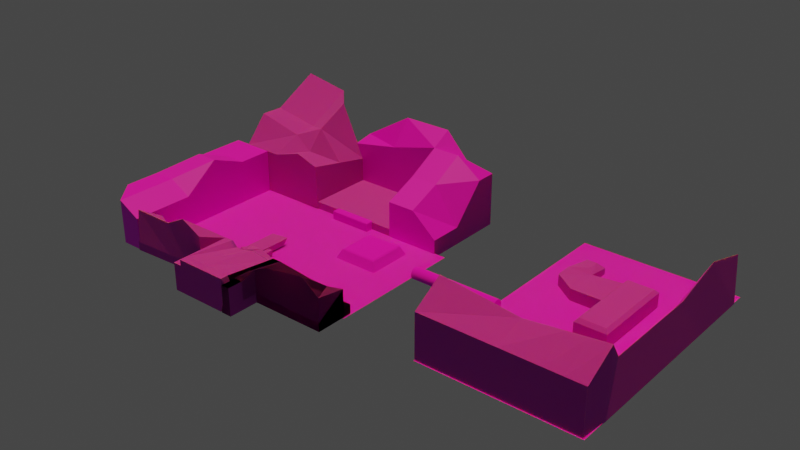# Source: Environment.blend  (saved by Blender 3.0.42; exported with 4.5.12 LTS)
import bpy
from mathutils import Matrix  # noqa: F401  (used for matrix-valued properties, if any)

bpy.ops.wm.read_factory_settings(use_empty=True)
scene = bpy.context.scene
scene.name = 'Scene'

# ---- collections
col_collection = bpy.data.collections.new('Collection'); scene.collection.children.link(col_collection)

# ---- images (referenced by path relative to the original .blend; pixels are not part of the script)
import os
ASSET_DIR = os.environ.get("B2B_ASSET_DIR", "")  # directory of the original .blend (textures are referenced by path, not embedded)
HERE = os.path.dirname(os.path.abspath(__file__))  # packed textures are extracted next to this script under _unpacked/

def load_image(name, relpath, width, height, colorspace="sRGB"):
    """Load a texture the original file referenced (path relative to the .blend, or extracted next to this script)."""
    p = next((c for c in (os.path.join(HERE, relpath), os.path.join(ASSET_DIR, relpath)) if relpath and os.path.exists(c)), "")
    if p:
        img = bpy.data.images.load(p, check_existing=True)
        img.name = name
    else:  # same state as the original file: an image datablock whose file is absent (Cycles renders it pink)
        img = bpy.data.images.new(name, width, height)
        img.source = "FILE"
        img.filepath = "//" + (relpath or name)
    img.colorspace_settings.name = colorspace
    return img
img_forrest_ground_03_disp_4k_png = load_image('forrest_ground_03_disp_4k.png', 'textures/forrest_ground_03_disp_4k.png', 1024, 1024, 'sRGB')
img_brown_mud_leaves_01_diff_4k_jpg = load_image('brown_mud_leaves_01_diff_4k.jpg', 'textures/brown_mud_leaves_01_diff_4k.jpg', 1024, 1024, 'sRGB')
img_coast_sand_rocks_02_disp_4k_png = load_image('coast_sand_rocks_02_disp_4k.png', 'textures/coast_sand_rocks_02_disp_4k.png', 1024, 1024, 'sRGB')
img_worn_rock_natural_01_disp_4k_png = load_image('worn_rock_natural_01_disp_4k.png', 'textures/worn_rock_natural_01_disp_4k.png', 1024, 1024, 'sRGB')
img_palm_tree_bark_disp_4k_png = load_image('palm_tree_bark_disp_4k.png', 'textures/textures/palm_tree_bark_disp_4k.png', 1024, 1024, 'sRGB')
img_bark_brown_02_disp_4k_png = load_image('bark_brown_02_disp_4k.png', 'textures/bark_brown_02_disp_4k.png', 1024, 1024, 'sRGB')

# ---- materials (node trees are filled in below, after node groups)
mat_texture_floor = bpy.data.materials.new('texture floor')
mat_boulder_hidden = bpy.data.materials.new('boulder hidden')
mat_material_014 = bpy.data.materials.new('Material.014')
mat_material_012 = bpy.data.materials.new('Material.012')
mat_material_013 = bpy.data.materials.new('Material.013')
mat_material_013.diffuse_color = (0.287, 0.1585, 0.1221, 1.0)
mat_mountains = bpy.data.materials.new('mountains')
mat_material_010 = bpy.data.materials.new('Material.010')
mat_boulders = bpy.data.materials.new('boulders')
mat_boulders.diffuse_color = (0.287, 0.1585, 0.1221, 1.0)
mat_terrain = bpy.data.materials.new('terrain')
mat_material_009 = bpy.data.materials.new('Material.009')
mat_material_005 = bpy.data.materials.new('Material.005')
mat_terrain_1 = bpy.data.materials.new('Terrain')
mat_material_007 = bpy.data.materials.new('Material.007')
mat_material_006 = bpy.data.materials.new('Material.006')
mat_material_008 = bpy.data.materials.new('Material.008')
mat_boulder_terrain = bpy.data.materials.new('boulder terrain')
mat_stump = bpy.data.materials.new('stump')
mat_bark = bpy.data.materials.new('bark')

# ---- material node trees
mat_texture_floor.use_nodes = True; mat_texture_floor.node_tree.nodes.clear()
_N = mat_texture_floor.node_tree.nodes; _L = mat_texture_floor.node_tree.links
n0 = _N.new('ShaderNodeBsdfPrincipled'); n0.name = 'Principled BSDF'; n0.location = (10, 300)
n0.distribution = 'GGX'
n0.subsurface_method = 'RANDOM_WALK_SKIN'
n0.inputs[2].default_value = 1.0
n0.inputs[3].default_value = 1.45
n0.inputs[8].default_value = 1.0
n0.inputs[10].default_value = 0.06182
n0.inputs[11].default_value = 1.374
n0.inputs[13].default_value = 0.2865
n0.inputs[27].default_value = (0.0, 0.0, 0.0, 1.0)
n0.inputs[28].default_value = 1.0
n1 = _N.new('ShaderNodeOutputMaterial'); n1.name = 'Material Output'; n1.location = (300, 300)
n2 = _N.new('ShaderNodeTexImage'); n2.name = 'Image Texture'; n2.location = (-277, 345)
n2.image = img_forrest_ground_03_disp_4k_png
n3 = _N.new('ShaderNodeTexCoord'); n3.name = 'Texture Coordinate'; n3.location = (-742, 294)
n4 = _N.new('ShaderNodeMapping'); n4.name = 'Mapping'; n4.location = (-545, 296)
n4.width = 131
n5 = _N.new('ShaderNodeMix'); n5.name = 'Mix'; n5.location = (-160, 180)
n5.data_type = 'RGBA'
n5.inputs[0].default_value = 0.06182
n5.inputs[7].default_value = (0.1594, 0.23, 0.0371, 1.0)
_L.new(n0.outputs[0], n1.inputs[0])
_L.new(n3.outputs[2], n4.inputs[0])
_L.new(n4.outputs[0], n2.inputs[0])
_L.new(n2.outputs[0], n5.inputs[6])
_L.new(n5.outputs[2], n0.inputs[0])
n1.is_active_output = True
mat_boulder_hidden.use_nodes = True; mat_boulder_hidden.node_tree.nodes.clear()
_N = mat_boulder_hidden.node_tree.nodes; _L = mat_boulder_hidden.node_tree.links
n0 = _N.new('ShaderNodeOutputMaterial'); n0.name = 'Material Output'; n0.location = (300, 300)
n1 = _N.new('ShaderNodeBsdfPrincipled'); n1.name = 'Principled BSDF'; n1.location = (10, 300)
n1.distribution = 'GGX'
n1.subsurface_method = 'RANDOM_WALK_SKIN'
n1.inputs[2].default_value = 1.0
n1.inputs[3].default_value = 1.45
n1.inputs[8].default_value = 1.0
n1.inputs[10].default_value = 0.4834
n1.inputs[27].default_value = (0.0, 0.0, 0.0, 1.0)
n1.inputs[28].default_value = 1.0
n2 = _N.new('ShaderNodeTexCoord'); n2.name = 'Texture Coordinate'; n2.location = (-753, 267)
n3 = _N.new('ShaderNodeTexImage'); n3.name = 'Image Texture'; n3.location = (-340, 242)
n3.image = img_brown_mud_leaves_01_diff_4k_jpg
n3.interpolation = 'Smart'
n4 = _N.new('ShaderNodeMapping'); n4.name = 'Mapping'; n4.location = (-524, 312)
n4.width = 117
n4.inputs[2].default_value = (2.246, 0.0, 0.0)
n4.inputs[3].default_value = (2.2, 8.8, 1.0)
n5 = _N.new('ShaderNodeMix'); n5.name = 'Mix'; n5.location = (-160, 180)
n5.data_type = 'RGBA'
n5.inputs[0].default_value = 0.4834
n5.inputs[7].default_value = (0.1336, 0.06314, 0.03614, 1.0)
_L.new(n2.outputs[2], n4.inputs[0])
_L.new(n4.outputs[0], n3.inputs[0])
_L.new(n1.outputs[0], n0.inputs[0])
_L.new(n3.outputs[0], n5.inputs[6])
_L.new(n5.outputs[2], n1.inputs[0])
n0.is_active_output = True
mat_material_014.use_nodes = True; mat_material_014.node_tree.nodes.clear()
_N = mat_material_014.node_tree.nodes; _L = mat_material_014.node_tree.links
n0 = _N.new('ShaderNodeOutputMaterial'); n0.name = 'Material Output'; n0.location = (300, 300)
n1 = _N.new('ShaderNodeBsdfPrincipled'); n1.name = 'Principled BSDF'; n1.location = (10, 300)
n1.distribution = 'GGX'
n1.subsurface_method = 'RANDOM_WALK_SKIN'
n1.inputs[2].default_value = 1.0
n1.inputs[3].default_value = 1.45
n1.inputs[8].default_value = 1.0
n1.inputs[10].default_value = 0.4834
n1.inputs[27].default_value = (0.0, 0.0, 0.0, 1.0)
n1.inputs[28].default_value = 1.0
n2 = _N.new('ShaderNodeTexCoord'); n2.name = 'Texture Coordinate'; n2.location = (-753, 267)
n3 = _N.new('ShaderNodeTexImage'); n3.name = 'Image Texture'; n3.location = (-340, 242)
n3.image = img_brown_mud_leaves_01_diff_4k_jpg
n3.interpolation = 'Smart'
n4 = _N.new('ShaderNodeMapping'); n4.name = 'Mapping'; n4.location = (-524, 312)
n4.width = 117
n4.inputs[2].default_value = (2.246, 0.0, 0.0)
n4.inputs[3].default_value = (2.2, 8.8, 1.0)
n5 = _N.new('ShaderNodeMix'); n5.name = 'Mix'; n5.location = (-160, 180)
n5.data_type = 'RGBA'
n5.inputs[0].default_value = 0.4834
n5.inputs[7].default_value = (0.1336, 0.06314, 0.03614, 1.0)
_L.new(n2.outputs[2], n4.inputs[0])
_L.new(n4.outputs[0], n3.inputs[0])
_L.new(n1.outputs[0], n0.inputs[0])
_L.new(n3.outputs[0], n5.inputs[6])
_L.new(n5.outputs[2], n1.inputs[0])
n0.is_active_output = True
mat_material_012.use_nodes = True; mat_material_012.node_tree.nodes.clear()
_N = mat_material_012.node_tree.nodes; _L = mat_material_012.node_tree.links
n0 = _N.new('ShaderNodeBsdfPrincipled'); n0.name = 'Principled BSDF'; n0.location = (10, 300)
n0.distribution = 'GGX'
n0.subsurface_method = 'RANDOM_WALK_SKIN'
n0.inputs[2].default_value = 1.0
n0.inputs[3].default_value = 1.45
n0.inputs[8].default_value = 1.0
n0.inputs[10].default_value = 0.06182
n0.inputs[11].default_value = 1.374
n0.inputs[13].default_value = 0.2865
n0.inputs[27].default_value = (0.0, 0.0, 0.0, 1.0)
n0.inputs[28].default_value = 1.0
n1 = _N.new('ShaderNodeOutputMaterial'); n1.name = 'Material Output'; n1.location = (300, 300)
n2 = _N.new('ShaderNodeTexImage'); n2.name = 'Image Texture'; n2.location = (-277, 345)
n2.image = img_forrest_ground_03_disp_4k_png
n3 = _N.new('ShaderNodeTexCoord'); n3.name = 'Texture Coordinate'; n3.location = (-742, 294)
n4 = _N.new('ShaderNodeMapping'); n4.name = 'Mapping'; n4.location = (-545, 296)
n4.width = 131
n5 = _N.new('ShaderNodeMix'); n5.name = 'Mix'; n5.location = (-160, 180)
n5.data_type = 'RGBA'
n5.inputs[0].default_value = 0.06182
n5.inputs[7].default_value = (0.1594, 0.23, 0.0371, 1.0)
_L.new(n0.outputs[0], n1.inputs[0])
_L.new(n3.outputs[2], n4.inputs[0])
_L.new(n4.outputs[0], n2.inputs[0])
_L.new(n2.outputs[0], n5.inputs[6])
_L.new(n5.outputs[2], n0.inputs[0])
n1.is_active_output = True
mat_material_013.use_nodes = True; mat_material_013.node_tree.nodes.clear()
_N = mat_material_013.node_tree.nodes; _L = mat_material_013.node_tree.links
n0 = _N.new('ShaderNodeOutputMaterial'); n0.name = 'Material Output'; n0.location = (300, 300)
n1 = _N.new('ShaderNodeBsdfPrincipled'); n1.name = 'Principled BSDF'; n1.location = (10, 300)
n1.distribution = 'GGX'
n1.subsurface_method = 'RANDOM_WALK_SKIN'
n1.inputs[2].default_value = 1.0
n1.inputs[3].default_value = 1.45
n1.inputs[8].default_value = 1.0
n1.inputs[10].default_value = 0.4834
n1.inputs[27].default_value = (0.0, 0.0, 0.0, 1.0)
n1.inputs[28].default_value = 1.0
n2 = _N.new('ShaderNodeTexCoord'); n2.name = 'Texture Coordinate'; n2.location = (-753, 267)
n3 = _N.new('ShaderNodeTexImage'); n3.name = 'Image Texture'; n3.location = (-340, 242)
n3.image = img_brown_mud_leaves_01_diff_4k_jpg
n3.interpolation = 'Smart'
n4 = _N.new('ShaderNodeMapping'); n4.name = 'Mapping'; n4.location = (-524, 312)
n4.width = 117
n4.inputs[2].default_value = (2.246, 0.0, 0.0)
n4.inputs[3].default_value = (2.2, 8.8, 1.0)
n5 = _N.new('ShaderNodeMix'); n5.name = 'Mix'; n5.location = (-160, 180)
n5.data_type = 'RGBA'
n5.inputs[0].default_value = 0.4834
n5.inputs[7].default_value = (0.1336, 0.06314, 0.03614, 1.0)
_L.new(n1.outputs[0], n0.inputs[0])
_L.new(n2.outputs[2], n4.inputs[0])
_L.new(n4.outputs[0], n3.inputs[0])
_L.new(n3.outputs[0], n5.inputs[6])
_L.new(n5.outputs[2], n1.inputs[0])
n0.is_active_output = True
mat_mountains.use_nodes = True; mat_mountains.node_tree.nodes.clear()
_N = mat_mountains.node_tree.nodes; _L = mat_mountains.node_tree.links
n0 = _N.new('ShaderNodeTexCoord'); n0.name = 'Texture Coordinate'; n0.location = (-753, 267)
n1 = _N.new('ShaderNodeTexImage'); n1.name = 'Image Texture'; n1.location = (-340, 242)
n1.image = img_coast_sand_rocks_02_disp_4k_png
n1.interpolation = 'Smart'
n2 = _N.new('ShaderNodeOutputMaterial'); n2.name = 'Material Output'; n2.location = (300, 300)
n3 = _N.new('ShaderNodeMapping'); n3.name = 'Mapping'; n3.location = (-524, 312)
n3.width = 117
n3.inputs[2].default_value = (2.246, 0.0, 0.0)
n3.inputs[3].default_value = (2.2, 8.8, 1.0)
n4 = _N.new('ShaderNodeBsdfPrincipled'); n4.name = 'Principled BSDF'; n4.location = (10, 300)
n4.distribution = 'GGX'
n4.subsurface_method = 'RANDOM_WALK_SKIN'
n4.inputs[3].default_value = 1.45
n4.inputs[27].default_value = (0.0, 0.0, 0.0, 1.0)
n4.inputs[28].default_value = 1.0
_L.new(n4.outputs[0], n2.inputs[0])
_L.new(n0.outputs[2], n3.inputs[0])
_L.new(n3.outputs[0], n1.inputs[0])
_L.new(n1.outputs[0], n4.inputs[0])
n2.is_active_output = True
mat_material_010.use_nodes = True; mat_material_010.node_tree.nodes.clear()
_N = mat_material_010.node_tree.nodes; _L = mat_material_010.node_tree.links
n0 = _N.new('ShaderNodeBsdfPrincipled'); n0.name = 'Principled BSDF'; n0.location = (10, 300)
n0.distribution = 'GGX'
n0.subsurface_method = 'RANDOM_WALK_SKIN'
n0.inputs[2].default_value = 1.0
n0.inputs[3].default_value = 1.45
n0.inputs[27].default_value = (0.0, 0.0, 0.0, 1.0)
n0.inputs[28].default_value = 1.0
n1 = _N.new('ShaderNodeOutputMaterial'); n1.name = 'Material Output'; n1.location = (300, 300)
n2 = _N.new('ShaderNodeMapping'); n2.name = 'Mapping'; n2.location = (-475, 320)
n3 = _N.new('ShaderNodeTexCoord'); n3.name = 'Texture Coordinate'; n3.location = (-666, 253)
n4 = _N.new('ShaderNodeTexImage'); n4.name = 'Image Texture'; n4.location = (-286, 385)
n4.image = img_worn_rock_natural_01_disp_4k_png
_L.new(n0.outputs[0], n1.inputs[0])
_L.new(n3.outputs[2], n2.inputs[0])
_L.new(n2.outputs[0], n4.inputs[0])
_L.new(n4.outputs[0], n0.inputs[0])
n1.is_active_output = True
mat_boulders.use_nodes = True; mat_boulders.node_tree.nodes.clear()
_N = mat_boulders.node_tree.nodes; _L = mat_boulders.node_tree.links
n0 = _N.new('ShaderNodeOutputMaterial'); n0.name = 'Material Output'; n0.location = (300, 300)
n1 = _N.new('ShaderNodeBsdfPrincipled'); n1.name = 'Principled BSDF'; n1.location = (10, 300)
n1.distribution = 'GGX'
n1.subsurface_method = 'RANDOM_WALK_SKIN'
n1.inputs[2].default_value = 1.0
n1.inputs[3].default_value = 1.45
n1.inputs[8].default_value = 1.0
n1.inputs[10].default_value = 0.4834
n1.inputs[27].default_value = (0.0, 0.0, 0.0, 1.0)
n1.inputs[28].default_value = 1.0
n2 = _N.new('ShaderNodeTexCoord'); n2.name = 'Texture Coordinate'; n2.location = (-753, 267)
n3 = _N.new('ShaderNodeTexImage'); n3.name = 'Image Texture'; n3.location = (-340, 242)
n3.image = img_brown_mud_leaves_01_diff_4k_jpg
n3.interpolation = 'Smart'
n4 = _N.new('ShaderNodeMapping'); n4.name = 'Mapping'; n4.location = (-524, 312)
n4.width = 117
n4.inputs[2].default_value = (2.246, 0.0, 0.0)
n4.inputs[3].default_value = (2.2, 8.8, 1.0)
n5 = _N.new('ShaderNodeMix'); n5.name = 'Mix'; n5.location = (-160, 180)
n5.data_type = 'RGBA'
n5.inputs[0].default_value = 0.4834
n5.inputs[7].default_value = (0.1336, 0.06314, 0.03614, 1.0)
_L.new(n1.outputs[0], n0.inputs[0])
_L.new(n2.outputs[2], n4.inputs[0])
_L.new(n4.outputs[0], n3.inputs[0])
_L.new(n3.outputs[0], n5.inputs[6])
_L.new(n5.outputs[2], n1.inputs[0])
n0.is_active_output = True
mat_terrain.use_nodes = True; mat_terrain.node_tree.nodes.clear()
_N = mat_terrain.node_tree.nodes; _L = mat_terrain.node_tree.links
n0 = _N.new('ShaderNodeOutputMaterial'); n0.name = 'Material Output'; n0.location = (300, 300)
n1 = _N.new('ShaderNodeBsdfPrincipled'); n1.name = 'Principled BSDF'; n1.location = (10, 300)
n1.distribution = 'GGX'
n1.subsurface_method = 'RANDOM_WALK_SKIN'
n1.inputs[2].default_value = 1.0
n1.inputs[3].default_value = 1.45
n1.inputs[8].default_value = 1.0
n1.inputs[10].default_value = 0.4834
n1.inputs[27].default_value = (0.0, 0.0, 0.0, 1.0)
n1.inputs[28].default_value = 1.0
n2 = _N.new('ShaderNodeTexCoord'); n2.name = 'Texture Coordinate'; n2.location = (-753, 267)
n3 = _N.new('ShaderNodeTexImage'); n3.name = 'Image Texture'; n3.location = (-340, 242)
n3.image = img_brown_mud_leaves_01_diff_4k_jpg
n3.interpolation = 'Smart'
n4 = _N.new('ShaderNodeMapping'); n4.name = 'Mapping'; n4.location = (-524, 312)
n4.width = 117
n4.inputs[2].default_value = (2.246, 0.0, 0.0)
n4.inputs[3].default_value = (2.2, 8.8, 1.0)
n5 = _N.new('ShaderNodeMix'); n5.name = 'Mix'; n5.location = (-160, 180)
n5.data_type = 'RGBA'
n5.inputs[0].default_value = 0.4834
n5.inputs[7].default_value = (0.1336, 0.06314, 0.03614, 1.0)
_L.new(n2.outputs[2], n4.inputs[0])
_L.new(n4.outputs[0], n3.inputs[0])
_L.new(n1.outputs[0], n0.inputs[0])
_L.new(n3.outputs[0], n5.inputs[6])
_L.new(n5.outputs[2], n1.inputs[0])
n0.is_active_output = True
mat_material_009.use_nodes = True; mat_material_009.node_tree.nodes.clear()
_N = mat_material_009.node_tree.nodes; _L = mat_material_009.node_tree.links
n0 = _N.new('ShaderNodeBsdfPrincipled'); n0.name = 'Principled BSDF'; n0.location = (10, 300)
n0.distribution = 'GGX'
n0.subsurface_method = 'RANDOM_WALK_SKIN'
n0.inputs[2].default_value = 1.0
n0.inputs[3].default_value = 1.45
n0.inputs[27].default_value = (0.0, 0.0, 0.0, 1.0)
n0.inputs[28].default_value = 1.0
n1 = _N.new('ShaderNodeOutputMaterial'); n1.name = 'Material Output'; n1.location = (300, 300)
n2 = _N.new('ShaderNodeMapping'); n2.name = 'Mapping'; n2.location = (-475, 320)
n3 = _N.new('ShaderNodeTexCoord'); n3.name = 'Texture Coordinate'; n3.location = (-666, 253)
n4 = _N.new('ShaderNodeTexImage'); n4.name = 'Image Texture'; n4.location = (-286, 385)
n4.image = img_worn_rock_natural_01_disp_4k_png
_L.new(n0.outputs[0], n1.inputs[0])
_L.new(n3.outputs[2], n2.inputs[0])
_L.new(n2.outputs[0], n4.inputs[0])
_L.new(n4.outputs[0], n0.inputs[0])
n1.is_active_output = True
mat_material_005.use_nodes = True; mat_material_005.node_tree.nodes.clear()
_N = mat_material_005.node_tree.nodes; _L = mat_material_005.node_tree.links
n0 = _N.new('ShaderNodeOutputMaterial'); n0.name = 'Material Output'; n0.location = (300, 300)
n1 = _N.new('ShaderNodeBsdfPrincipled'); n1.name = 'Principled BSDF'; n1.location = (10, 300)
n1.distribution = 'GGX'
n1.subsurface_method = 'RANDOM_WALK_SKIN'
n1.inputs[2].default_value = 1.0
n1.inputs[3].default_value = 1.45
n1.inputs[8].default_value = 1.0
n1.inputs[10].default_value = 0.4834
n1.inputs[27].default_value = (0.0, 0.0, 0.0, 1.0)
n1.inputs[28].default_value = 1.0
n2 = _N.new('ShaderNodeTexCoord'); n2.name = 'Texture Coordinate'; n2.location = (-753, 267)
n3 = _N.new('ShaderNodeTexImage'); n3.name = 'Image Texture'; n3.location = (-340, 242)
n3.image = img_worn_rock_natural_01_disp_4k_png
n3.interpolation = 'Smart'
n4 = _N.new('ShaderNodeMapping'); n4.name = 'Mapping'; n4.location = (-524, 312)
n4.width = 117
n4.inputs[2].default_value = (2.246, 0.0, 0.0)
n4.inputs[3].default_value = (2.2, 8.8, 1.0)
n5 = _N.new('ShaderNodeMix'); n5.name = 'Mix'; n5.location = (-160, 180)
n5.data_type = 'RGBA'
n5.inputs[0].default_value = 0.4834
n5.inputs[7].default_value = (0.1336, 0.06314, 0.03614, 1.0)
_L.new(n2.outputs[2], n4.inputs[0])
_L.new(n4.outputs[0], n3.inputs[0])
_L.new(n1.outputs[0], n0.inputs[0])
_L.new(n3.outputs[0], n5.inputs[6])
_L.new(n5.outputs[2], n1.inputs[0])
n0.is_active_output = True
mat_terrain_1.use_nodes = True; mat_terrain_1.node_tree.nodes.clear()
_N = mat_terrain_1.node_tree.nodes; _L = mat_terrain_1.node_tree.links
n0 = _N.new('ShaderNodeTexCoord'); n0.name = 'Texture Coordinate'; n0.location = (-753, 267)
n1 = _N.new('ShaderNodeTexImage'); n1.name = 'Image Texture'; n1.location = (-340, 242)
n1.image = img_coast_sand_rocks_02_disp_4k_png
n1.interpolation = 'Smart'
n2 = _N.new('ShaderNodeOutputMaterial'); n2.name = 'Material Output'; n2.location = (300, 300)
n3 = _N.new('ShaderNodeMapping'); n3.name = 'Mapping'; n3.location = (-524, 312)
n3.width = 117
n3.inputs[2].default_value = (2.246, 0.0, 0.0)
n3.inputs[3].default_value = (2.2, 8.8, 1.0)
n4 = _N.new('ShaderNodeBsdfPrincipled'); n4.name = 'Principled BSDF'; n4.location = (10, 300)
n4.distribution = 'GGX'
n4.subsurface_method = 'RANDOM_WALK_SKIN'
n4.inputs[3].default_value = 1.45
n4.inputs[27].default_value = (0.0, 0.0, 0.0, 1.0)
n4.inputs[28].default_value = 1.0
_L.new(n4.outputs[0], n2.inputs[0])
_L.new(n0.outputs[2], n3.inputs[0])
_L.new(n3.outputs[0], n1.inputs[0])
_L.new(n1.outputs[0], n4.inputs[0])
n2.is_active_output = True
mat_material_007.use_nodes = True; mat_material_007.node_tree.nodes.clear()
_N = mat_material_007.node_tree.nodes; _L = mat_material_007.node_tree.links
n0 = _N.new('ShaderNodeOutputMaterial'); n0.name = 'Material Output'; n0.location = (300, 300)
n1 = _N.new('ShaderNodeBsdfPrincipled'); n1.name = 'Principled BSDF'; n1.location = (10, 300)
n1.distribution = 'GGX'
n1.subsurface_method = 'RANDOM_WALK_SKIN'
n1.inputs[2].default_value = 1.0
n1.inputs[3].default_value = 1.45
n1.inputs[8].default_value = 1.0
n1.inputs[10].default_value = 0.4834
n1.inputs[27].default_value = (0.0, 0.0, 0.0, 1.0)
n1.inputs[28].default_value = 1.0
n2 = _N.new('ShaderNodeTexCoord'); n2.name = 'Texture Coordinate'; n2.location = (-753, 267)
n3 = _N.new('ShaderNodeTexImage'); n3.name = 'Image Texture'; n3.location = (-340, 242)
n3.image = img_brown_mud_leaves_01_diff_4k_jpg
n3.interpolation = 'Smart'
n4 = _N.new('ShaderNodeMapping'); n4.name = 'Mapping'; n4.location = (-524, 312)
n4.width = 117
n4.inputs[2].default_value = (2.246, 0.0, 0.0)
n4.inputs[3].default_value = (2.2, 8.8, 1.0)
n5 = _N.new('ShaderNodeMix'); n5.name = 'Mix'; n5.location = (-160, 180)
n5.data_type = 'RGBA'
n5.inputs[0].default_value = 0.4834
n5.inputs[7].default_value = (0.1336, 0.06314, 0.03614, 1.0)
_L.new(n2.outputs[2], n4.inputs[0])
_L.new(n4.outputs[0], n3.inputs[0])
_L.new(n1.outputs[0], n0.inputs[0])
_L.new(n3.outputs[0], n5.inputs[6])
_L.new(n5.outputs[2], n1.inputs[0])
n0.is_active_output = True
mat_material_006.use_nodes = True; mat_material_006.node_tree.nodes.clear()
_N = mat_material_006.node_tree.nodes; _L = mat_material_006.node_tree.links
n0 = _N.new('ShaderNodeOutputMaterial'); n0.name = 'Material Output'; n0.location = (300, 300)
n1 = _N.new('ShaderNodeBsdfPrincipled'); n1.name = 'Principled BSDF'; n1.location = (10, 300)
n1.distribution = 'GGX'
n1.subsurface_method = 'RANDOM_WALK_SKIN'
n1.inputs[2].default_value = 1.0
n1.inputs[3].default_value = 1.45
n1.inputs[8].default_value = 1.0
n1.inputs[10].default_value = 0.4834
n1.inputs[27].default_value = (0.0, 0.0, 0.0, 1.0)
n1.inputs[28].default_value = 1.0
n2 = _N.new('ShaderNodeTexCoord'); n2.name = 'Texture Coordinate'; n2.location = (-753, 267)
n3 = _N.new('ShaderNodeTexImage'); n3.name = 'Image Texture'; n3.location = (-340, 242)
n3.image = img_brown_mud_leaves_01_diff_4k_jpg
n3.interpolation = 'Smart'
n4 = _N.new('ShaderNodeMapping'); n4.name = 'Mapping'; n4.location = (-524, 312)
n4.width = 117
n4.inputs[2].default_value = (2.246, 0.0, 0.0)
n4.inputs[3].default_value = (2.2, 8.8, 1.0)
n5 = _N.new('ShaderNodeMix'); n5.name = 'Mix'; n5.location = (-160, 180)
n5.data_type = 'RGBA'
n5.inputs[0].default_value = 0.4834
n5.inputs[7].default_value = (0.1336, 0.06314, 0.03614, 1.0)
_L.new(n2.outputs[2], n4.inputs[0])
_L.new(n4.outputs[0], n3.inputs[0])
_L.new(n1.outputs[0], n0.inputs[0])
_L.new(n3.outputs[0], n5.inputs[6])
_L.new(n5.outputs[2], n1.inputs[0])
n0.is_active_output = True
mat_material_008.use_nodes = True; mat_material_008.node_tree.nodes.clear()
_N = mat_material_008.node_tree.nodes; _L = mat_material_008.node_tree.links
n0 = _N.new('ShaderNodeOutputMaterial'); n0.name = 'Material Output'; n0.location = (300, 300)
n1 = _N.new('ShaderNodeBsdfPrincipled'); n1.name = 'Principled BSDF'; n1.location = (10, 300)
n1.distribution = 'GGX'
n1.subsurface_method = 'RANDOM_WALK_SKIN'
n1.inputs[2].default_value = 1.0
n1.inputs[3].default_value = 1.45
n1.inputs[8].default_value = 1.0
n1.inputs[10].default_value = 0.4834
n1.inputs[27].default_value = (0.0, 0.0, 0.0, 1.0)
n1.inputs[28].default_value = 1.0
n2 = _N.new('ShaderNodeTexCoord'); n2.name = 'Texture Coordinate'; n2.location = (-753, 267)
n3 = _N.new('ShaderNodeTexImage'); n3.name = 'Image Texture'; n3.location = (-340, 242)
n3.image = img_brown_mud_leaves_01_diff_4k_jpg
n3.interpolation = 'Smart'
n4 = _N.new('ShaderNodeMapping'); n4.name = 'Mapping'; n4.location = (-524, 312)
n4.width = 117
n4.inputs[2].default_value = (2.246, 0.0, 0.0)
n4.inputs[3].default_value = (2.2, 8.8, 1.0)
n5 = _N.new('ShaderNodeMix'); n5.name = 'Mix'; n5.location = (-160, 180)
n5.data_type = 'RGBA'
n5.inputs[0].default_value = 0.4834
n5.inputs[7].default_value = (0.1336, 0.06314, 0.03614, 1.0)
_L.new(n2.outputs[2], n4.inputs[0])
_L.new(n4.outputs[0], n3.inputs[0])
_L.new(n1.outputs[0], n0.inputs[0])
_L.new(n3.outputs[0], n5.inputs[6])
_L.new(n5.outputs[2], n1.inputs[0])
n0.is_active_output = True
mat_boulder_terrain.use_nodes = True; mat_boulder_terrain.node_tree.nodes.clear()
_N = mat_boulder_terrain.node_tree.nodes; _L = mat_boulder_terrain.node_tree.links
n0 = _N.new('ShaderNodeTexCoord'); n0.name = 'Texture Coordinate'; n0.location = (-753, 267)
n1 = _N.new('ShaderNodeTexImage'); n1.name = 'Image Texture'; n1.location = (-340, 242)
n1.image = img_coast_sand_rocks_02_disp_4k_png
n1.interpolation = 'Smart'
n2 = _N.new('ShaderNodeOutputMaterial'); n2.name = 'Material Output'; n2.location = (300, 300)
n3 = _N.new('ShaderNodeMapping'); n3.name = 'Mapping'; n3.location = (-524, 312)
n3.width = 117
n3.inputs[2].default_value = (2.246, 0.0, 0.0)
n3.inputs[3].default_value = (2.2, 8.8, 1.0)
n4 = _N.new('ShaderNodeBsdfPrincipled'); n4.name = 'Principled BSDF'; n4.location = (10, 300)
n4.distribution = 'GGX'
n4.subsurface_method = 'RANDOM_WALK_SKIN'
n4.inputs[3].default_value = 1.45
n4.inputs[27].default_value = (0.0, 0.0, 0.0, 1.0)
n4.inputs[28].default_value = 1.0
_L.new(n4.outputs[0], n2.inputs[0])
_L.new(n0.outputs[2], n3.inputs[0])
_L.new(n3.outputs[0], n1.inputs[0])
_L.new(n1.outputs[0], n4.inputs[0])
n2.is_active_output = True
mat_stump.use_nodes = True; mat_stump.node_tree.nodes.clear()
_N = mat_stump.node_tree.nodes; _L = mat_stump.node_tree.links
n0 = _N.new('ShaderNodeBsdfPrincipled'); n0.name = 'Principled BSDF'; n0.location = (10, 300)
n0.distribution = 'GGX'
n0.subsurface_method = 'RANDOM_WALK_SKIN'
n0.inputs[2].default_value = 1.0
n0.inputs[3].default_value = 1.45
n0.inputs[27].default_value = (0.0, 0.0, 0.0, 1.0)
n0.inputs[28].default_value = 1.0
n1 = _N.new('ShaderNodeOutputMaterial'); n1.name = 'Material Output'; n1.location = (300, 300)
n2 = _N.new('ShaderNodeMapping'); n2.name = 'Mapping'; n2.location = (-475, 320)
n3 = _N.new('ShaderNodeTexCoord'); n3.name = 'Texture Coordinate'; n3.location = (-666, 253)
n4 = _N.new('ShaderNodeTexImage'); n4.name = 'Image Texture'; n4.location = (-286, 385)
n4.image = img_palm_tree_bark_disp_4k_png
_L.new(n0.outputs[0], n1.inputs[0])
_L.new(n3.outputs[2], n2.inputs[0])
_L.new(n2.outputs[0], n4.inputs[0])
_L.new(n4.outputs[0], n0.inputs[0])
n1.is_active_output = True
mat_bark.use_nodes = True; mat_bark.node_tree.nodes.clear()
_N = mat_bark.node_tree.nodes; _L = mat_bark.node_tree.links
n0 = _N.new('ShaderNodeBsdfPrincipled'); n0.name = 'Principled BSDF'; n0.location = (10, 300)
n0.distribution = 'GGX'
n0.subsurface_method = 'RANDOM_WALK_SKIN'
n0.inputs[2].default_value = 1.0
n0.inputs[3].default_value = 1.45
n0.inputs[13].default_value = 0.02364
n0.inputs[27].default_value = (0.0, 0.0, 0.0, 1.0)
n0.inputs[28].default_value = 1.0
n1 = _N.new('ShaderNodeOutputMaterial'); n1.name = 'Material Output'; n1.location = (300, 300)
n2 = _N.new('ShaderNodeMapping'); n2.name = 'Mapping'; n2.location = (-475, 320)
n3 = _N.new('ShaderNodeTexCoord'); n3.name = 'Texture Coordinate'; n3.location = (-666, 253)
n4 = _N.new('ShaderNodeTexImage'); n4.name = 'Image Texture'; n4.location = (-286, 385)
n4.image = img_bark_brown_02_disp_4k_png
n4.projection = 'TUBE'
_L.new(n0.outputs[0], n1.inputs[0])
_L.new(n3.outputs[2], n2.inputs[0])
_L.new(n2.outputs[0], n4.inputs[0])
_L.new(n4.outputs[0], n0.inputs[0])
n1.is_active_output = True

# ---- world
world_world = bpy.data.worlds.new('World'); scene.world = world_world
world_world.use_nodes = True; world_world.node_tree.nodes.clear()
_N = world_world.node_tree.nodes; _L = world_world.node_tree.links
n0 = _N.new('ShaderNodeOutputWorld'); n0.name = 'World Output'; n0.location = (300, 300)
n1 = _N.new('ShaderNodeBackground'); n1.name = 'Background'; n1.location = (10, 300)
n1.inputs[0].default_value = (0.05088, 0.05088, 0.05088, 1.0)
_L.new(n1.outputs[0], n0.inputs[0])
n0.is_active_output = True
world_world.color = (0.05088, 0.05088, 0.05088)
world_world.use_sun_shadow = False
world_world.sun_shadow_jitter_overblur = 0.0

# ---- lights
light_sun = bpy.data.lights.new('Sun', 'SUN')
light_sun.color = (1.0, 0.744, 0.2832)
light_sun.transmission_factor = 0.0
light_sun.energy = 2.42
light_sun.shadow_soft_size = 0.125

# ---- meshes
me_plane = bpy.data.meshes.new('Plane')
me_plane.from_pydata([(-5.192, -1.0, 0.0), (4.487, -1.0, 0.0), (-5.192, 4.792, 0.0), (4.487, 4.792, 0.0)], [], [(0, 1, 3, 2)])
_uv = me_plane.uv_layers.new(name='UVMap')
_uv.uv.foreach_set('vector', [0.0, 0.0, 1.0, 0.0, 1.0, 1.0, 0.0, 1.0])
me_plane.materials.append(mat_texture_floor)
me_plane.use_remesh_fix_poles = True
me_plane.use_remesh_preserve_attributes = False
me_plane.update()
me_cube_001 = bpy.data.meshes.new('Cube.001')
me_cube_001.from_pydata([(-4.193, -34.61, -4.193), (-2.535, -32.96, 4.193), (-4.193, -18.49, -4.193), (-2.535, -20.14, 4.193), (28.27, -34.61, -4.193), (26.61, -32.96, 4.193), (28.27, -18.49, -4.193), (26.61, -20.14, 4.193), (-4.193, -18.49, -4.193), (-4.193, -26.87, -4.193), (-2.535, -25.22, 4.193), (-2.535, -20.14, 4.193), (-4.193, -18.49, -4.193), (-4.193, -34.61, -4.193), (-2.535, -32.96, 4.193), (-2.535, -20.14, 4.193), (-27.34, -18.49, -4.193), (-27.34, -34.61, -4.193), (-25.68, -32.96, 4.193), (-25.68, -20.14, 4.193), (-15.77, -18.49, -4.193), (-14.11, -20.14, 4.193), (-14.11, -32.96, 4.193), (-15.77, -34.61, -4.193), (-21.55, -18.49, -4.193), (-19.9, -32.96, 4.193), (-19.9, -20.14, 4.193), (-21.55, -34.61, -4.193), (-25.68, 11.41, 4.193), (-27.34, 13.07, -4.193), (-21.55, 13.07, -4.193), (-19.9, 11.41, 4.193), (-2.535, -32.96, 4.193), (-2.535, -20.14, 4.193), (-14.11, -20.14, 4.193), (-14.11, -32.96, 4.193), (-2.535, -32.96, 28.97), (-2.535, -20.14, 24.52), (-14.11, -20.14, 24.52), (-14.37, -32.25, 24.63), (-2.535, -32.96, 28.07), (-2.535, -20.14, 24.45), (23.99, -20.14, 15.56), (23.65, -32.96, 24.21), (-19.9, -20.14, 22.23), (-14.11, -20.14, 24.47), (-14.11, -32.96, 24.47), (-19.9, -32.96, 26.61), (-25.68, -32.96, 17.01), (-25.68, -20.14, 17.01), (-19.9, -32.96, 19.6), (-19.9, -20.14, 15.83), (-2.535, -32.84, 4.193), (-14.11, -32.84, 4.193), (-2.535, -32.96, 28.07), (23.65, -32.96, 24.21), (-14.11, -32.96, 24.47), (-19.77, -35.27, 24.68), (-25.68, -32.96, 17.01), (-19.9, -32.96, 19.6)], [], [(0, 1, 10, 9), (2, 3, 7, 6), (6, 7, 5, 4), (4, 5, 1, 0), (2, 6, 4, 0), (7, 3, 41, 42), (8, 9, 13, 12), (1, 3, 11, 10), (2, 0, 9, 8), (3, 2, 8, 11), (19, 26, 31, 28), (11, 8, 12, 15), (9, 10, 14, 13), (10, 11, 15, 14), (17, 18, 19, 16), (27, 25, 18, 17), (26, 19, 49, 51), (24, 27, 17, 16), (12, 13, 23, 20), (22, 14, 32, 35), (13, 14, 22, 23), (15, 12, 20, 21), (20, 23, 27, 24), (21, 26, 44, 45), (23, 22, 25, 27), (21, 20, 24, 26), (31, 30, 29, 28), (16, 19, 28, 29), (26, 24, 30, 31), (24, 16, 29, 30), (32, 33, 37, 36), (21, 22, 35, 34), (14, 15, 33, 32), (15, 21, 34, 33), (36, 37, 38, 39), (34, 35, 39, 38), (33, 34, 38, 37), (34, 33, 52, 53), (42, 41, 40, 43), (5, 7, 42, 43), (3, 1, 40, 41), (1, 5, 43, 40), (46, 45, 44, 47), (26, 25, 47, 44), (25, 22, 46, 47), (22, 21, 45, 46), (50, 51, 49, 48), (25, 26, 51, 50), (18, 25, 50, 48), (19, 18, 48, 49), (48, 50, 59, 58), (40, 43, 55, 54), (47, 46, 56, 57)])
_uv = me_cube_001.uv_layers.new(name='UVMap')
_uv.uv.foreach_set('vector', [0.1197, 0.9373, 0.1197, 0.8564, 0.1907, 0.8426, 0.1907, 0.9234, 0.4841, 0.6062, 0.4046, 0.5907, 0.4046, 0.3184, 0.4841, 0.3029, 0.2163, 0.8629, 0.2363, 0.7857, 0.3558, 0.7928, 0.3667, 0.8719, 0.2318, 0.0, 0.3105, 0.01955, 0.2965, 0.2915, 0.2163, 0.3029, 0.8673, 0.0, 0.8673, 0.3033, 0.7166, 0.3033, 0.7166, 0.0, 0.4046, 0.3184, 0.4046, 0.5907, 0.2163, 0.5907, 0.2989, 0.3429, 0.194, 0.4455, 0.194, 0.4542, 0.194, 0.4623, 0.194, 0.4455, 0.194, 0.4455, 0.194, 0.4455, 0.194, 0.4455, 0.194, 0.4455, 0.194, 0.4455, 0.194, 0.4623, 0.194, 0.4542, 0.194, 0.4455, 0.194, 0.4455, 0.194, 0.4455, 0.194, 0.4455, 0.194, 0.4455, 0.9457, 0.0, 0.9997, 0.0001831, 0.9997, 0.2899, 0.9457, 0.2897, 0.194, 0.4455, 0.194, 0.4455, 0.194, 0.4455, 0.194, 0.4455, 0.7086, 0.8758, 0.7086, 0.9557, 0.6376, 0.9418, 0.6376, 0.8619, 0.194, 0.4455, 0.194, 0.4455, 0.194, 0.4455, 0.194, 0.4455, 0.5179, 0.0, 0.5972, 0.0155, 0.5972, 0.1352, 0.5179, 0.1507, 0.6888, 0.7335, 0.6796, 0.653, 0.7335, 0.6572, 0.7427, 0.7377, 0.8625, 0.866, 0.9165, 0.866, 0.9165, 0.9852, 0.8625, 0.9742, 0.05407, 0.2948, 0.05407, 0.4455, 0.0, 0.4455, 0.0, 0.2948, 0.2163, 0.2948, 0.2163, 0.4455, 0.1081, 0.4455, 0.1081, 0.2948, 0.194, 0.4455, 0.194, 0.4455, 0.194, 0.4455, 0.194, 0.4455, 0.5271, 0.7209, 0.5179, 0.6404, 0.6257, 0.6488, 0.6349, 0.7293, 0.0, 0.5359, 0.01049, 0.4557, 0.1184, 0.4489, 0.1079, 0.5292, 0.1081, 0.2948, 0.1081, 0.4455, 0.05407, 0.4455, 0.05407, 0.2948, 0.1079, 0.5292, 0.1619, 0.5258, 0.1724, 0.6932, 0.1197, 0.7173, 0.6349, 0.7293, 0.6257, 0.6488, 0.6796, 0.653, 0.6888, 0.7335, 0.1079, 0.5292, 0.1184, 0.4489, 0.1724, 0.4455, 0.1619, 0.5258, 0.2163, 0.9632, 0.2163, 0.8822, 0.2693, 0.8719, 0.2693, 0.9529, 0.5179, 0.1507, 0.5972, 0.1352, 0.5972, 0.43, 0.5179, 0.4455, 0.8673, 0.0, 0.9457, 0.01558, 0.9457, 0.3104, 0.8673, 0.2948, 0.05407, 0.2948, 0.0, 0.2948, 0.0, 0.0, 0.05407, 0.0, 0.8624, 0.677, 0.7427, 0.677, 0.7427, 0.487, 0.8624, 0.4455, 0.194, 0.4455, 0.194, 0.4455, 0.194, 0.4455, 0.194, 0.4455, 0.194, 0.4455, 0.194, 0.4455, 0.194, 0.4455, 0.194, 0.4455, 0.194, 0.4455, 0.194, 0.4455, 0.194, 0.4455, 0.194, 0.4455, 0.8279, 0.3033, 0.8276, 0.4286, 0.7194, 0.4286, 0.7166, 0.3173, 0.6376, 0.9279, 0.5179, 0.9279, 0.5245, 0.7377, 0.6376, 0.7386, 0.8625, 0.677, 0.9706, 0.677, 0.9706, 0.866, 0.8625, 0.866, 0.8624, 0.3269, 0.9706, 0.3269, 0.9706, 0.4455, 0.8624, 0.4455, 0.3667, 0.856, 0.3753, 0.6094, 0.4992, 0.6062, 0.4992, 0.8502, 0.3558, 0.7928, 0.2363, 0.7857, 0.2424, 0.6797, 0.3667, 0.6062, 0.7427, 0.677, 0.8625, 0.677, 0.8625, 0.8993, 0.7427, 0.8656, 0.2965, 0.2915, 0.3105, 0.01955, 0.4947, 0.05674, 0.5179, 0.3029, 0.1204, 0.839, 0.1197, 0.7214, 0.1741, 0.7173, 0.1741, 0.8426, 0.0, 0.7173, 0.1197, 0.7174, 0.1197, 0.926, 0.0, 0.8853, 0.6796, 0.653, 0.6257, 0.6488, 0.6403, 0.4611, 0.6958, 0.4455, 0.8624, 0.4455, 0.9822, 0.4455, 0.9822, 0.6349, 0.8624, 0.6349, 0.6921, 0.7377, 0.6921, 0.8619, 0.6382, 0.8599, 0.6376, 0.7423, 0.4864, 1.0, 0.3667, 1.0, 0.3667, 0.8913, 0.4864, 0.856, 0.7335, 0.6572, 0.6796, 0.653, 0.6907, 0.5104, 0.7427, 0.5385, 0.5972, 0.1352, 0.5972, 0.0155, 0.7166, 0.01548, 0.7166, 0.1352, 0.194, 0.4455, 0.194, 0.4455, 0.194, 0.4455, 0.194, 0.4455, 0.194, 0.4455, 0.194, 0.4455, 0.194, 0.4455, 0.194, 0.4455, 0.194, 0.4455, 0.194, 0.4996, 0.194, 0.4996, 0.1724, 0.4467])
me_cube_001.materials.append(mat_boulder_hidden)
me_cube_001.use_remesh_fix_poles = True
me_cube_001.use_remesh_preserve_attributes = False
me_cube_001.update()
me_plane_001 = bpy.data.meshes.new('Plane.001')
me_plane_001.from_pydata([(-1.0, -2.937, 0.2929), (1.0, -2.937, 0.2929), (-1.0, -0.9365, 0.2929), (1.0, -0.9365, 0.2929)], [], [(0, 1, 3, 2)])
_uv = me_plane_001.uv_layers.new(name='UVMap')
_uv.uv.foreach_set('vector', [0.0, 0.0, 1.0, 0.0, 1.0, 1.0, 0.0, 1.0])
me_plane_001.materials.append(mat_material_014)
me_plane_001.use_remesh_fix_poles = True
me_plane_001.use_remesh_preserve_attributes = False
me_plane_001.update()
me_plane_003 = bpy.data.meshes.new('Plane.003')
me_plane_003.from_pydata([(-1.0, -1.0, 0.0), (1.0, -1.0, 0.0), (-1.0, 2.288, 0.0), (1.0, 2.288, 0.0)], [], [(0, 1, 3, 2)])
_uv = me_plane_003.uv_layers.new(name='UVMap')
_uv.uv.foreach_set('vector', [0.0, 0.0, 1.0, 0.0, 1.0, 1.0, 0.0, 1.0])
me_plane_003.materials.append(mat_material_012)
me_plane_003.use_remesh_fix_poles = True
me_plane_003.use_remesh_preserve_attributes = False
me_plane_003.update()
me_cube_003 = bpy.data.meshes.new('Cube.003')
me_cube_003.from_pydata([(-10.52, -1.0, -1.0), (-10.52, -1.0, 2.37), (-10.39, 3.265, -0.9773), (-10.56, 2.826, 2.622), (1.0, -1.0, -1.0), (1.0, -1.0, 2.37), (1.128, 1.136, -1.054), (0.9598, 2.164, 2.622), (-10.39, 1.136, 3.951), (-10.39, 1.136, -1.058), (1.128, 1.136, -1.058), (1.128, 1.136, 3.951), (-4.632, 1.136, -1.058), (-4.632, 1.136, 3.274), (-4.76, -1.0, -1.0), (-4.76, -1.0, 2.37), (-4.632, 3.265, -0.9773), (-4.8, 2.826, 1.945), (-1.752, 1.136, 3.612), (-1.88, -1.0, -1.0), (-1.92, 2.495, 2.284), (-1.752, 1.136, -1.058), (-1.88, -1.0, 2.37), (-1.752, 2.201, -1.016), (-0.3119, 1.136, 3.782), (-0.4401, -1.0, -1.0), (0.3173, 2.135, 1.597), (-0.3119, 1.136, -1.058), (-0.4401, -1.0, 2.37), (-0.3119, 1.668, -1.035), (0.3173, 16.96, 1.597), (0.9598, 16.99, 2.622), (1.128, 17.2, -1.054), (-0.3119, 18.04, -1.035), (-0.3119, 9.083, -1.035), (1.128, 8.551, -1.054), (0.9598, 9.579, 2.622), (0.3173, 9.55, 1.597), (-0.3119, 12.79, -1.035), (0.9598, 13.29, 3.643), (1.128, 12.26, -1.054), (-0.2964, 13.26, 0.3831)], [], [(0, 1, 8, 9), (40, 38, 33, 32), (10, 11, 5, 4), (14, 15, 1, 0), (27, 10, 4, 25), (13, 8, 1, 15), (3, 2, 9, 8), (29, 6, 10, 27), (17, 3, 8, 13), (6, 7, 11, 10), (20, 17, 13, 18), (2, 16, 12, 9), (18, 13, 15, 22), (9, 12, 14, 0), (19, 22, 15, 14), (2, 3, 17, 16), (25, 28, 22, 19), (24, 18, 22, 28), (26, 20, 18, 24), (16, 23, 21, 12), (12, 21, 19, 14), (16, 17, 20, 23), (7, 26, 24, 11), (11, 24, 28, 5), (4, 5, 28, 25), (23, 29, 27, 21), (21, 27, 25, 19), (23, 20, 26, 29), (33, 30, 31, 32), (41, 39, 31, 30), (39, 40, 32, 31), (38, 41, 30, 33), (29, 26, 37, 34), (7, 6, 35, 36), (26, 7, 36, 37), (6, 29, 34, 35), (34, 37, 41, 38), (36, 35, 40, 39), (37, 36, 39, 41), (35, 34, 38, 40)])
me_cube_003.polygons.foreach_set('material_index', [0, 0, 0, 0, 0, 0, 0, 0, 0, 0, 0, 0, 0, 0, 0, 0, 0, 0, 0, 0, 0, 0, 0, 0, 0, 0, 0, 0, 1, 1, 0, 1, 1, 0, 1, 0, 1, 0, 1, 0])
_uv = me_cube_003.uv_layers.new(name='UVMap')
_uv.uv.foreach_set('vector', [0.6221, 0.7892, 0.6266, 0.6671, 0.7085, 0.6116, 0.7018, 0.7931, 0.4351, 0.2161, 0.3813, 0.1962, 0.3813, 0.0, 0.4351, 0.03144, 0.6221, 0.0797, 0.4351, 0.07965, 0.494, 0.0, 0.6198, 3.183e-05, 0.8031, 0.6595, 0.929, 0.6595, 0.929, 0.8746, 0.8031, 0.8746, 0.3813, 0.6315, 0.4351, 0.6315, 0.4303, 0.7112, 0.3765, 0.7112, 0.9628, 0.6547, 0.9881, 0.8698, 0.929, 0.8746, 0.929, 0.6595, 0.7698, 0.6636, 0.7814, 0.7931, 0.7018, 0.7931, 0.7085, 0.6116, 0.3813, 0.6116, 0.4351, 0.6315, 0.4351, 0.6315, 0.3813, 0.6315, 0.9133, 0.2145, 0.938, 0.0, 1.0, 0.01181, 0.9753, 0.2263, 0.622, 0.0797, 0.4845, 0.1182, 0.4351, 0.07965, 0.6221, 0.0797, 0.9283, 0.3224, 0.9133, 0.2145, 0.9753, 0.2263, 0.9877, 0.3329, 0.004786, 0.5519, 0.2199, 0.5519, 0.2199, 0.6315, 0.004795, 0.6315, 0.9754, 0.5471, 0.9628, 0.6547, 0.929, 0.6595, 0.929, 0.5519, 0.004795, 0.6315, 0.2199, 0.6315, 0.2151, 0.7112, 0.0, 0.7112, 0.8031, 0.5519, 0.929, 0.5519, 0.929, 0.6595, 0.8031, 0.6595, 0.8031, 0.007657, 0.938, 0.0, 0.9133, 0.2145, 0.8031, 0.2215, 0.8031, 0.4981, 0.929, 0.4981, 0.929, 0.5519, 0.8031, 0.5519, 0.9817, 0.4933, 0.9754, 0.5471, 0.929, 0.5519, 0.929, 0.4981, 0.9061, 0.4075, 0.9283, 0.3224, 0.9877, 0.3329, 0.9938, 0.3862, 0.2199, 0.5519, 0.3275, 0.5917, 0.3275, 0.6315, 0.2199, 0.6315, 0.2199, 0.6315, 0.3275, 0.6315, 0.3227, 0.7112, 0.2151, 0.7112, 0.8031, 0.2215, 0.9133, 0.2145, 0.9283, 0.3224, 0.8103, 0.3327, 0.9433, 0.4304, 0.9061, 0.4075, 0.9938, 0.3862, 1.0, 0.4395, 0.9881, 0.4395, 0.9817, 0.4933, 0.929, 0.4981, 0.929, 0.4443, 0.8031, 0.4443, 0.929, 0.4443, 0.929, 0.4981, 0.8031, 0.4981, 0.3275, 0.5917, 0.3813, 0.6116, 0.3813, 0.6315, 0.3275, 0.6315, 0.3275, 0.6315, 0.3813, 0.6315, 0.3765, 0.7112, 0.3227, 0.7112, 0.8103, 0.3327, 0.9283, 0.3224, 0.9061, 0.4075, 0.8139, 0.3883, 0.4351, 0.8181, 0.467, 0.7153, 0.4922, 0.6796, 0.4922, 0.8157, 0.7516, 0.1788, 0.6221, 0.1777, 0.6591, 0.0392, 0.7021, 0.04029, 0.4465, 0.5335, 0.6221, 0.495, 0.6221, 0.6796, 0.4847, 0.6719, 0.8031, 0.1962, 0.7516, 0.1788, 0.7021, 0.04029, 0.8031, 0.0, 0.8031, 0.6116, 0.7021, 0.5942, 0.7021, 0.3172, 0.8031, 0.3347, 0.4845, 0.1182, 0.622, 0.0797, 0.622, 0.3566, 0.4846, 0.3951, 0.7021, 0.5942, 0.6591, 0.5931, 0.6591, 0.3161, 0.7021, 0.3172, 0.4351, 0.6315, 0.3813, 0.6116, 0.3813, 0.3346, 0.4351, 0.3545, 0.8031, 0.3347, 0.7021, 0.3172, 0.7516, 0.1788, 0.8031, 0.1962, 0.4846, 0.3951, 0.622, 0.3566, 0.6221, 0.495, 0.4465, 0.5335, 0.7021, 0.3172, 0.6591, 0.3161, 0.6221, 0.1777, 0.7516, 0.1788, 0.4351, 0.3545, 0.3813, 0.3346, 0.3813, 0.1962, 0.4351, 0.2161])
me_cube_003.materials.append(mat_material_013)
me_cube_003.materials.append(mat_mountains)
me_cube_003.use_remesh_fix_poles = True
me_cube_003.use_remesh_preserve_attributes = False
me_cube_003.update()
me_cube_004 = bpy.data.meshes.new('Cube.004')
me_cube_004.from_pydata([(-2.033, -2.033, -1.471), (-2.033, 2.033, -1.471), (2.033, -2.033, -1.471), (2.033, 2.033, -1.471), (-1.541, -1.541, -0.6051), (-1.668, -1.668, -0.6863), (-1.541, 1.541, -0.6051), (-1.668, 1.668, -0.6863), (1.541, -1.541, -0.6051), (1.668, -1.668, -0.6863), (1.541, 1.541, -0.6051), (1.668, 1.668, -0.6863)], [], [(10, 6, 4, 8), (3, 11, 9, 2), (0, 5, 7, 1), (1, 3, 2, 0), (1, 7, 11, 3), (4, 6, 7, 5), (6, 10, 11, 7), (10, 8, 9, 11), (8, 4, 5, 9), (2, 9, 5, 0)])
_uv = me_cube_004.uv_layers.new(name='UVMap')
_uv.uv.foreach_set('vector', [0.6319, 0.5069, 0.8681, 0.5069, 0.8681, 0.7431, 0.6319, 0.7431, 0.375, 0.5, 0.6016, 0.5, 0.6016, 0.75, 0.375, 0.75, 0.375, 0.0, 0.6016, 0.0, 0.6016, 0.25, 0.375, 0.25, 0.125, 0.5, 0.375, 0.5, 0.375, 0.75, 0.125, 0.75, 0.375, 0.25, 0.6016, 0.25, 0.6016, 0.5, 0.375, 0.5, 0.8681, 0.7431, 0.8681, 0.5069, 0.875, 0.5, 0.875, 0.75, 0.8681, 0.5069, 0.6319, 0.5069, 0.625, 0.5, 0.875, 0.5, 0.6319, 0.5069, 0.6319, 0.7431, 0.6016, 0.75, 0.6016, 0.5, 0.6319, 0.7431, 0.8681, 0.7431, 0.875, 0.75, 0.625, 0.75, 0.375, 0.75, 0.6016, 0.75, 0.6016, 1.0, 0.375, 1.0])
me_cube_004.materials.append(mat_material_010)
me_cube_004.use_remesh_fix_poles = True
me_cube_004.use_remesh_preserve_attributes = False
me_cube_004.update()
me_cube_005 = bpy.data.meshes.new('Cube.005')
me_cube_005.from_pydata([(-1.508, -1.0, -1.0), (-2.02, -1.0, 4.2), (-1.163, 1.0, -1.0), (-2.02, 1.0, 2.838), (1.0, -1.0, -1.0), (1.0, -1.0, 1.0), (1.0, 1.0, -1.0), (1.0, 1.0, 1.0), (-1.508, -14.93, -1.0), (-1.0, -14.93, 1.0), (1.0, -14.93, 1.0), (1.0, -14.93, -1.0), (1.0, -1.0, 5.346), (-1.0, -1.0, 5.346), (1.0, -14.93, 5.346), (-1.0, -14.93, 5.346), (-1.51, -7.963, 2.6), (1.0, -7.963, 1.0), (1.0, -7.963, -1.0), (-1.508, -7.963, -1.0), (-1.0, -7.963, 5.346), (1.144, -7.967, 6.569), (-1.255, -11.44, 1.8), (-1.508, -11.44, -1.0), (-1.0, -11.44, 5.346), (1.0, -11.44, 1.0), (1.0, -11.44, -1.0), (1.0, -11.44, 5.346), (-1.128, -13.18, 1.4), (-1.508, -13.18, -1.0), (-1.0, -13.18, 5.346), (1.0, -13.18, 1.0), (1.0, -13.18, -1.0), (1.0, -13.18, 5.346), (17.99, 1.0, 1.0), (17.99, 1.0, -1.0), (17.99, -1.0, -1.0), (17.99, -1.0, 1.0), (18.04, -1.0, 1.0), (18.04, -1.0, -1.0), (18.04, -7.963, 1.0), (18.04, -7.963, -1.0), (18.19, -7.967, 6.569), (18.04, -1.0, 5.346), (9.522, -7.963, 1.0), (4.387, -7.967, 8.079), (9.522, -1.0, 4.407), (9.522, -7.963, -1.0), (9.522, -1.0, 1.0), (9.522, -1.0, -1.0), (13.78, -7.963, 1.0), (13.78, -7.963, -1.0), (13.78, -1.0, 1.0), (13.93, -7.967, 9.657), (13.78, -1.0, 4.407), (13.78, -1.0, -1.0), (-1.508, -1.0, -1.0), (-2.02, -1.0, 4.2), (-1.163, 1.0, -1.0), (-2.02, 1.0, 2.838), (1.0, -1.0, -1.0), (1.0, -1.0, 1.0), (1.0, 1.0, -1.0), (1.0, 1.0, 1.0), (-1.508, -14.93, -1.0), (-1.0, -14.93, 1.0), (1.0, -14.93, 1.0), (1.0, -14.93, -1.0), (1.0, -1.0, 5.346), (-1.0, -1.0, 5.346), (1.0, -14.93, 5.346), (-1.0, -14.93, 5.346), (-1.51, -7.963, 2.6), (1.0, -7.963, 1.0), (1.0, -7.963, -1.0), (-1.508, -7.963, -1.0), (-1.0, -7.963, 5.346), (1.144, -7.967, 6.569), (-1.255, -11.44, 1.8), (-1.508, -11.44, -1.0), (-1.0, -11.44, 5.346), (1.0, -11.44, 1.0), (1.0, -11.44, -1.0), (1.0, -11.44, 5.346), (-1.128, -13.18, 1.4), (-1.508, -13.18, -1.0), (-1.0, -13.18, 5.346), (1.0, -13.18, 1.0), (1.0, -13.18, -1.0), (1.0, -13.18, 5.346), (17.99, 1.0, 1.0), (17.99, 1.0, -1.0), (17.99, -1.0, -1.0), (17.99, -1.0, 1.0), (18.04, -1.0, 1.0), (18.04, -1.0, -1.0), (18.04, -7.963, 1.0), (18.04, -7.963, -1.0), (18.19, -7.967, 6.569), (18.04, -1.0, 5.346), (9.522, -7.963, 1.0), (4.387, -7.967, 8.079), (9.522, -1.0, 4.407), (9.522, -7.963, -1.0), (9.522, -1.0, 1.0), (9.522, -1.0, -1.0), (13.78, -7.963, 1.0), (13.78, -7.963, -1.0), (13.78, -1.0, 1.0), (13.93, -7.967, 9.657), (13.78, -1.0, 4.407), (13.78, -1.0, -1.0)], [], [(0, 2, 3, 1), (2, 6, 7, 3), (7, 34, 37, 5), (5, 12, 13, 1), (2, 0, 4, 6), (7, 5, 1, 3), (11, 8, 9, 10), (32, 11, 10, 31), (28, 9, 8, 29), (29, 8, 11, 32), (33, 14, 15, 30), (28, 30, 15, 9), (54, 43, 42, 53), (9, 15, 14, 10), (25, 27, 21, 17), (1, 13, 20, 16), (12, 21, 20, 13), (0, 19, 18, 4), (1, 16, 19, 0), (53, 42, 40, 50), (31, 33, 27, 25), (16, 20, 24, 22), (21, 27, 24, 20), (19, 23, 26, 18), (16, 22, 23, 19), (18, 26, 25, 17), (10, 14, 33, 31), (22, 24, 30, 28), (27, 33, 30, 24), (23, 29, 32, 26), (22, 28, 29, 23), (26, 32, 31, 25), (35, 36, 37, 34), (6, 35, 34, 7), (5, 37, 36, 4), (4, 36, 35, 6), (40, 42, 43, 38), (39, 41, 40, 38), (50, 40, 41, 51), (55, 39, 38, 52), (51, 41, 39, 55), (52, 38, 43, 54), (5, 48, 46, 12), (18, 47, 49, 4), (4, 49, 48, 5), (17, 44, 47, 18), (21, 45, 44, 17), (12, 46, 45, 21), (48, 52, 54, 46), (47, 51, 55, 49), (49, 55, 52, 48), (44, 50, 51, 47), (45, 53, 50, 44), (46, 54, 53, 45), (56, 57, 59, 58), (58, 59, 63, 62), (63, 61, 93, 90), (61, 57, 69, 68), (58, 62, 60, 56), (63, 59, 57, 61), (67, 66, 65, 64), (88, 87, 66, 67), (84, 85, 64, 65), (85, 88, 67, 64), (89, 86, 71, 70), (84, 65, 71, 86), (110, 109, 98, 99), (65, 66, 70, 71), (81, 73, 77, 83), (57, 72, 76, 69), (68, 69, 76, 77), (56, 60, 74, 75), (57, 56, 75, 72), (109, 106, 96, 98), (87, 81, 83, 89), (72, 78, 80, 76), (77, 76, 80, 83), (75, 74, 82, 79), (72, 75, 79, 78), (74, 73, 81, 82), (66, 87, 89, 70), (78, 84, 86, 80), (83, 80, 86, 89), (79, 82, 88, 85), (78, 79, 85, 84), (82, 81, 87, 88), (91, 90, 93, 92), (62, 63, 90, 91), (61, 60, 92, 93), (60, 62, 91, 92), (96, 94, 99, 98), (95, 94, 96, 97), (106, 107, 97, 96), (111, 108, 94, 95), (107, 111, 95, 97), (108, 110, 99, 94), (61, 68, 102, 104), (74, 60, 105, 103), (60, 61, 104, 105), (73, 74, 103, 100), (77, 73, 100, 101), (68, 77, 101, 102), (104, 102, 110, 108), (103, 105, 111, 107), (105, 104, 108, 111), (100, 103, 107, 106), (101, 100, 106, 109), (102, 101, 109, 110)])
_uv = me_cube_005.uv_layers.new(name='UVMap')
_uv.uv.foreach_set('vector', [0.4737, 0.6595, 0.474, 0.6256, 0.5386, 0.6253, 0.5618, 0.6593, 0.871, 0.6574, 0.8744, 0.6208, 0.9083, 0.6239, 0.9347, 0.6779, 0.9347, 0.6219, 0.9367, 0.3328, 0.9707, 0.3331, 0.9687, 0.6222, 0.837, 0.3842, 0.763, 0.3842, 0.763, 0.3502, 0.7825, 0.3328, 0.5415, 0.3267, 0.5075, 0.3326, 0.5075, 0.2899, 0.5415, 0.2899, 0.9347, 0.6219, 0.9687, 0.6222, 0.9707, 0.6722, 0.9357, 0.6725, 0.3916, 0.6603, 0.4343, 0.6603, 0.4256, 0.6944, 0.3916, 0.6944, 0.6847, 0.803, 0.6551, 0.803, 0.6551, 0.769, 0.6847, 0.769, 0.5148, 0.8669, 0.5081, 0.8966, 0.4737, 0.8965, 0.4737, 0.8668, 0.3003, 0.3328, 0.2707, 0.3328, 0.2707, 0.2902, 0.3003, 0.2901, 0.2665, 0.367, 0.2369, 0.3669, 0.237, 0.3328, 0.2666, 0.333, 0.5148, 0.8669, 0.582, 0.8669, 0.582, 0.8965, 0.5081, 0.8966, 0.4734, 0.5851, 0.4725, 0.6579, 0.3531, 0.6603, 0.3511, 0.5891, 0.4256, 0.6944, 0.4256, 0.7683, 0.3916, 0.7683, 0.3916, 0.6944, 0.7143, 0.769, 0.7144, 0.6951, 0.7735, 0.6742, 0.7736, 0.769, 0.5618, 0.6593, 0.582, 0.6596, 0.582, 0.7781, 0.5349, 0.778, 0.4736, 0.368, 0.3542, 0.3704, 0.3554, 0.3334, 0.4737, 0.334, 0.5075, 0.3326, 0.3891, 0.3327, 0.3891, 0.29, 0.5075, 0.2899, 0.5618, 0.6593, 0.5349, 0.778, 0.4737, 0.778, 0.4737, 0.6595, 0.4737, 0.4053, 0.5263, 0.3328, 0.621, 0.3353, 0.621, 0.4078, 0.6847, 0.769, 0.6848, 0.6951, 0.7144, 0.6951, 0.7143, 0.769, 0.5349, 0.778, 0.582, 0.7781, 0.582, 0.8373, 0.5215, 0.8373, 0.3542, 0.3704, 0.296, 0.3672, 0.2962, 0.3331, 0.3554, 0.3334, 0.3891, 0.3327, 0.3299, 0.3328, 0.3299, 0.2901, 0.3891, 0.29, 0.5349, 0.778, 0.5215, 0.8373, 0.4737, 0.8372, 0.4737, 0.778, 0.7735, 0.803, 0.7143, 0.803, 0.7143, 0.769, 0.7736, 0.769, 0.6551, 0.769, 0.6552, 0.6951, 0.6848, 0.6951, 0.6847, 0.769, 0.5215, 0.8373, 0.582, 0.8373, 0.582, 0.8669, 0.5148, 0.8669, 0.296, 0.3672, 0.2665, 0.367, 0.2666, 0.333, 0.2962, 0.3331, 0.3299, 0.3328, 0.3003, 0.3328, 0.3003, 0.2901, 0.3299, 0.2901, 0.5215, 0.8373, 0.5148, 0.8669, 0.4737, 0.8668, 0.4737, 0.8372, 0.7143, 0.803, 0.6847, 0.803, 0.6847, 0.769, 0.7143, 0.769, 0.5415, 0.3265, 0.5415, 0.2925, 0.5755, 0.2925, 0.5755, 0.3265, 0.8744, 0.6208, 0.9008, 0.3328, 0.9347, 0.336, 0.9083, 0.6239, 0.8651, 0.2891, 0.8651, 0.0, 0.8991, 0.0, 0.8991, 0.2891, 0.5075, 0.2899, 0.5075, 0.000864, 0.5415, 0.0008297, 0.5415, 0.2899, 4.673e-05, 0.7551, 0.0, 0.6603, 0.1186, 0.6812, 0.1185, 0.7551, 0.1185, 0.7891, 2.003e-05, 0.7891, 4.673e-05, 0.7551, 0.1185, 0.7551, 0.621, 0.4078, 0.621, 0.3353, 0.6551, 0.3353, 0.6551, 0.4078, 0.871, 0.6017, 0.871, 0.6742, 0.837, 0.6742, 0.837, 0.6017, 0.3891, 0.07261, 0.3891, 0.0001259, 0.5075, 0.0, 0.5075, 0.07248, 0.837, 0.6017, 0.837, 0.6742, 0.763, 0.6742, 0.779, 0.6017, 0.837, 0.3842, 0.837, 0.5292, 0.779, 0.5292, 0.763, 0.3842, 0.3891, 0.29, 0.3891, 0.1451, 0.5075, 0.145, 0.5075, 0.2899, 0.871, 0.3842, 0.871, 0.5292, 0.837, 0.5292, 0.837, 0.3842, 0.621, 0.6253, 0.621, 0.4803, 0.6551, 0.4803, 0.6551, 0.6253, 0.5263, 0.6229, 0.5006, 0.5677, 0.621, 0.4803, 0.621, 0.6253, 0.4736, 0.368, 0.4737, 0.5126, 0.3529, 0.4262, 0.3542, 0.3704, 0.837, 0.5292, 0.837, 0.6017, 0.779, 0.6017, 0.779, 0.5292, 0.3891, 0.1451, 0.3891, 0.07261, 0.5075, 0.07248, 0.5075, 0.145, 0.871, 0.5292, 0.871, 0.6017, 0.837, 0.6017, 0.837, 0.5292, 0.621, 0.4803, 0.621, 0.4078, 0.6551, 0.4078, 0.6551, 0.4803, 0.5006, 0.5677, 0.4737, 0.4053, 0.621, 0.4078, 0.621, 0.4803, 0.4737, 0.5126, 0.4734, 0.5851, 0.3511, 0.5891, 0.3529, 0.4262, 0.7228, 0.237, 0.8109, 0.2373, 0.7877, 0.2713, 0.7231, 0.271, 0.582, 0.6458, 0.6457, 0.6253, 0.6192, 0.6793, 0.5853, 0.6825, 0.3556, 0.7109, 0.3896, 0.7107, 0.3916, 0.9997, 0.3576, 1.0, 0.6891, 0.3842, 0.7436, 0.3328, 0.763, 0.3502, 0.763, 0.3842, 0.2707, 0.00616, 0.2707, 0.04295, 0.2367, 0.04292, 0.2367, 0.0002505, 0.3556, 0.7109, 0.3566, 0.6603, 0.3916, 0.6606, 0.3896, 0.7107, 0.8162, 0.6742, 0.8162, 0.7083, 0.7822, 0.7083, 0.7736, 0.6742, 0.326, 0.7891, 0.326, 0.7551, 0.3556, 0.7551, 0.3556, 0.7891, 0.7639, 0.02966, 0.7228, 0.02975, 0.7228, 0.0001392, 0.7572, 0.0, 0.02959, 3.135e-05, 0.02959, 0.0427, 0.0, 0.04267, 0.0, 0.0, 0.02959, 0.6262, 0.02972, 0.6602, 0.0001316, 0.6603, 0.0, 0.6263, 0.7639, 0.02966, 0.7572, 0.0, 0.8311, 5.817e-05, 0.8311, 0.02967, 0.2366, 0.4081, 0.1143, 0.404, 0.1163, 0.3328, 0.2356, 0.3352, 0.7822, 0.7083, 0.8162, 0.7083, 0.8162, 0.7822, 0.7822, 0.7822, 0.2963, 0.7551, 0.2371, 0.7551, 0.2372, 0.6603, 0.2963, 0.6812, 0.8109, 0.2373, 0.784, 0.1186, 0.8311, 0.1185, 0.8311, 0.237, 0.2367, 0.6251, 0.2369, 0.6592, 0.1185, 0.6597, 0.1174, 0.6228, 0.2367, 0.0002505, 0.2367, 0.04292, 0.1184, 0.04279, 0.1184, 0.0001252, 0.8109, 0.2373, 0.7228, 0.237, 0.7228, 0.1186, 0.784, 0.1186, 0.7228, 0.0725, 0.5755, 0.07496, 0.5755, 0.002457, 0.6703, 0.0, 0.326, 0.7551, 0.2963, 0.7551, 0.2963, 0.6812, 0.3259, 0.6812, 0.784, 0.1186, 0.7706, 0.05932, 0.8311, 0.05929, 0.8311, 0.1185, 0.1174, 0.6228, 0.1185, 0.6597, 0.05931, 0.66, 0.05918, 0.626, 0.1184, 0.0001252, 0.1184, 0.04279, 0.05918, 0.04273, 0.05918, 6.258e-05, 0.784, 0.1186, 0.7228, 0.1186, 0.7228, 0.05937, 0.7706, 0.05932, 0.2371, 0.7891, 0.2371, 0.7551, 0.2963, 0.7551, 0.2964, 0.7891, 0.3556, 0.7551, 0.326, 0.7551, 0.3259, 0.6812, 0.3555, 0.6812, 0.7706, 0.05932, 0.7639, 0.02966, 0.8311, 0.02967, 0.8311, 0.05929, 0.05918, 0.626, 0.05931, 0.66, 0.02972, 0.6602, 0.02959, 0.6262, 0.05918, 6.258e-05, 0.05918, 0.04273, 0.02959, 0.0427, 0.02959, 3.135e-05, 0.7706, 0.05932, 0.7228, 0.05937, 0.7228, 0.02975, 0.7639, 0.02966, 0.2964, 0.7891, 0.2963, 0.7551, 0.326, 0.7551, 0.326, 0.7891, 0.5755, 0.2925, 0.6095, 0.2925, 0.6095, 0.3265, 0.5755, 0.3265, 0.5853, 0.6825, 0.6192, 0.6793, 0.6457, 0.9673, 0.6118, 0.9704, 0.8651, 0.2891, 0.8311, 0.2891, 0.8311, 0.0, 0.8651, 0.0, 0.2367, 0.04292, 0.2707, 0.04295, 0.2707, 0.332, 0.2367, 0.332, 0.2371, 0.7551, 0.1186, 0.7551, 0.1186, 0.6812, 0.2371, 0.6603, 0.1186, 0.7891, 0.1186, 0.7551, 0.2371, 0.7551, 0.2371, 0.7891, 0.5755, 0.07496, 0.5415, 0.07496, 0.5415, 0.002457, 0.5755, 0.002457, 0.6551, 0.6017, 0.6891, 0.6017, 0.6891, 0.6742, 0.6551, 0.6742, 0.1184, 0.2602, 0.2367, 0.2604, 0.2367, 0.3328, 0.1184, 0.3327, 0.6891, 0.6017, 0.7471, 0.6017, 0.763, 0.6742, 0.6891, 0.6742, 0.6891, 0.3842, 0.763, 0.3842, 0.7471, 0.5292, 0.6891, 0.5292, 0.1184, 0.04279, 0.2367, 0.04292, 0.2367, 0.1879, 0.1184, 0.1878, 0.6551, 0.3842, 0.6891, 0.3842, 0.6891, 0.5292, 0.6551, 0.5292, 0.5755, 0.2925, 0.5415, 0.2925, 0.5415, 0.1475, 0.5755, 0.1475, 0.6703, 0.29, 0.5755, 0.2925, 0.5755, 0.1475, 0.6959, 0.2348, 0.2367, 0.6251, 0.1174, 0.6228, 0.1161, 0.567, 0.2369, 0.4806, 0.6891, 0.5292, 0.7471, 0.5292, 0.7471, 0.6017, 0.6891, 0.6017, 0.1184, 0.1878, 0.2367, 0.1879, 0.2367, 0.2604, 0.1184, 0.2602, 0.6551, 0.5292, 0.6891, 0.5292, 0.6891, 0.6017, 0.6551, 0.6017, 0.5755, 0.1475, 0.5415, 0.1475, 0.5415, 0.07496, 0.5755, 0.07496, 0.6959, 0.2348, 0.5755, 0.1475, 0.5755, 0.07496, 0.7228, 0.0725, 0.2369, 0.4806, 0.1161, 0.567, 0.1143, 0.404, 0.2366, 0.4081])
me_cube_005.materials.append(mat_boulders)
me_cube_005.use_remesh_fix_poles = True
me_cube_005.use_remesh_preserve_attributes = False
me_cube_005.update()
me_cube_006 = bpy.data.meshes.new('Cube.006')
me_cube_006.from_pydata([(-2.55, -1.0, -1.0), (-2.381, -1.0, 4.2), (-2.207, 1.0, -1.0), (-2.515, 2.034, 0.7036), (1.0, -1.0, -1.0), (1.0, -1.0, 1.0), (1.0, 1.0, -1.0), (1.0, 1.0, 1.0), (-1.508, -14.93, -1.0), (-1.0, -14.93, 1.0), (1.0, -14.93, 1.0), (1.0, -14.93, -1.0), (1.0, -1.0, 5.346), (-1.0, -1.0, 5.346), (1.0, -14.93, 5.346), (-1.0, -14.93, 5.346), (-1.87, -7.963, 2.6), (1.0, -7.963, 1.0), (1.0, -7.963, -1.0), (-1.868, -7.963, -1.0), (-1.0, -7.963, 5.346), (1.0, -7.963, 5.346), (-1.657, -11.44, 1.8), (-1.91, -11.44, -1.0), (-1.0, -11.44, 5.346), (1.0, -11.44, 1.0), (1.0, -11.44, -1.0), (1.0, -11.44, 5.346), (-1.529, -13.18, 1.4), (-1.91, -13.18, -1.0), (-1.0, -13.18, 5.346), (1.0, -13.18, 1.0), (1.0, -13.18, -1.0), (1.0, -13.18, 5.346), (-1.507, 28.93, -1.126), (-1.507, 30.96, -1.126), (-3.544, 28.93, -1.126), (-3.544, 30.96, -1.126), (-1.507, 30.96, -1.126), (-1.507, 28.93, -1.126), (-1.507, 28.93, 0.9117), (-1.507, 30.96, 0.9117), (-3.544, 30.96, -1.126), (-3.544, 28.93, -1.126), (-11.63, 30.96, -1.126), (-11.63, 28.93, -1.126), (-2.515, 2.034, 0.7036), (-2.207, 1.0, -1.0), (1.0, 1.0, -1.0), (1.0, 1.0, 1.0), (-2.515, 13.22, 0.7036), (-2.207, 12.18, -1.0), (1.0, 12.18, -1.0), (1.0, 12.18, 1.0), (21.1, -1.499, 0.5432), (21.1, -1.499, -1.457), (21.1, -8.462, 0.5432), (21.1, -8.462, -1.457), (1.0, -7.963, 8.336), (1.0, -1.0, 5.292), (20.54, -7.963, 8.336), (18.96, -3.125, 5.477), (11.05, -8.212, 0.7716), (11.05, -1.25, 0.7716), (11.05, -8.212, -1.228), (11.05, -1.25, -1.228), (10.77, -7.963, 8.336), (10.77, -5.734, 3.539), (6.026, -1.125, 0.8858), (6.026, -1.125, -1.114), (5.885, -1.0, 5.292), (6.026, -8.087, 0.8858), (6.026, -8.087, -1.114), (5.885, -7.963, 10.8), (-1.508, -14.93, -1.0), (-1.0, -14.93, 1.0), (-1.697, -12.06, 1.4), (-2.077, -12.06, -1.0), (-1.0, -13.18, 6.691), (-1.0, -14.93, 6.691), (-12.19, -14.93, -1.0), (-12.95, -14.93, 1.0), (-13.64, -12.06, 1.4), (-12.76, -12.06, -1.0), (-12.95, -13.18, 6.691), (-12.95, -14.93, 6.691), (-1.0, -13.18, 6.691), (-12.95, -13.18, 6.691), (-0.9584, -0.886, 5.353), (-12.94, -1.165, 5.268), (-6.974, -13.18, 6.691), (-6.886, -0.9398, 4.971), (-9.961, -13.18, 6.691), (-11.86, -1.049, 4.235), (-3.987, -13.18, 6.691), (-4.764, -1.026, 4.384), (-2.421, -13.18, 6.691), (-2.335, -1.022, 4.192), (-1.507, 28.93, 0.8321), (-1.666, 29.09, 0.9117), (-1.666, 30.81, 0.9117), (-1.507, 30.96, 0.8321), (-3.385, 29.09, 0.9117), (-3.544, 28.93, 0.8321), (-3.385, 30.81, 0.9117), (-3.544, 30.96, 0.8321), (-3.703, 30.81, 0.9117), (-3.544, 30.96, 0.8321), (-3.703, 29.09, 0.9117), (-3.544, 28.93, 0.8321), (-11.47, 30.81, 0.9117), (-11.63, 30.96, 0.7525), (-11.47, 29.09, 0.9117), (-11.63, 28.93, 0.7525)], [], [(0, 1, 3, 2), (7, 6, 48, 49), (6, 7, 5, 4), (5, 1, 13, 12), (2, 6, 4, 0), (7, 3, 1, 5), (11, 10, 9, 8), (32, 31, 10, 11), (28, 29, 77, 76), (29, 32, 11, 8), (33, 30, 15, 14), (15, 30, 78, 79), (17, 5, 12, 21), (9, 10, 14, 15), (25, 17, 21, 27), (1, 16, 20, 13), (12, 13, 20, 21), (0, 4, 18, 19), (1, 0, 19, 16), (62, 56, 60, 66), (31, 25, 27, 33), (16, 22, 24, 20), (21, 20, 24, 27), (19, 18, 26, 23), (16, 19, 23, 22), (18, 17, 25, 26), (10, 31, 33, 14), (22, 28, 30, 24), (27, 24, 30, 33), (23, 26, 32, 29), (22, 23, 29, 28), (26, 25, 31, 32), (42, 107, 111, 44), (105, 103, 109, 107), (103, 36, 43, 109), (98, 101, 41, 40), (35, 37, 36, 34), (101, 35, 38, 41), (39, 40, 41, 38), (44, 111, 113, 45), (104, 100, 99, 102), (35, 34, 39, 38), (37, 105, 107, 42), (36, 37, 42, 43), (35, 101, 105, 37), (36, 103, 98, 34), (43, 42, 44, 45), (109, 43, 45, 113), (106, 108, 112, 110), (49, 48, 52, 53), (6, 2, 47, 48), (3, 7, 49, 46), (2, 3, 46, 47), (51, 50, 53, 52), (48, 47, 51, 52), (46, 49, 53, 50), (47, 46, 50, 51), (55, 54, 56, 57), (62, 64, 57, 56), (65, 63, 54, 55), (64, 65, 55, 57), (67, 66, 60, 61), (5, 17, 58, 59), (68, 5, 59, 70), (56, 54, 61, 60), (54, 63, 67, 61), (70, 73, 66, 67), (72, 69, 65, 64), (69, 68, 63, 65), (71, 72, 64, 62), (71, 62, 66, 73), (17, 71, 73, 58), (17, 18, 72, 71), (4, 5, 68, 69), (18, 4, 69, 72), (59, 58, 73, 70), (63, 68, 70, 67), (79, 78, 84, 85), (78, 76, 82, 84), (8, 9, 75, 74), (29, 8, 74, 77), (30, 28, 76, 78), (9, 15, 79, 75), (82, 83, 80, 81), (82, 81, 85, 84), (76, 77, 83, 82), (75, 79, 85, 81), (77, 74, 80, 83), (74, 75, 81, 80), (78, 84, 87, 92, 90, 94, 96, 86), (92, 87, 89, 93), (94, 90, 91, 95), (90, 92, 93, 91), (96, 94, 95, 97), (86, 96, 97, 88), (99, 100, 101, 98), (100, 104, 105, 101), (104, 102, 103, 105), (102, 99, 98, 103), (107, 109, 108, 106), (110, 112, 113, 111), (112, 108, 109, 113), (111, 107, 106, 110), (34, 98, 40, 39)])
me_cube_006.polygons.foreach_set('material_index', [0, 0, 0, 0, 0, 0, 0, 0, 0, 0, 0, 0, 0, 0, 0, 0, 0, 0, 0, 0, 0, 0, 0, 0, 0, 0, 0, 0, 0, 0, 0, 0, 0, 0, 0, 0, 0, 0, 1, 1, 1, 0, 0, 0, 0, 1, 0, 1, 1, 0, 0, 0, 0, 0, 0, 0, 0, 0, 0, 0, 0, 0, 0, 0, 0, 0, 0, 0, 0, 0, 0, 0, 0, 0, 0, 0, 0, 0, 0, 0, 0, 0, 0, 0, 0, 0, 0, 0, 0, 0, 0, 0, 0, 0, 0, 1, 0, 1, 1, 1, 1, 1, 1, 0])
_uv = me_cube_006.uv_layers.new(name='UVMap')
_uv.uv.foreach_set('vector', [0.6074, 0.7092, 0.7207, 0.7093, 0.6445, 0.7752, 0.6078, 0.7522, 0.3349, 0.5152, 0.3349, 0.5152, 0.3349, 0.5152, 0.3349, 0.5152, 0.6952, 0.9273, 0.6952, 0.9709, 0.6517, 0.9709, 0.6517, 0.9273, 0.8207, 1.0, 0.7471, 0.9303, 0.7771, 0.9054, 0.8207, 0.9054, 0.0, 0.5077, 0.0, 0.4379, 0.04351, 0.4379, 0.04351, 0.5152, 0.1204, 0.8677, 0.09786, 0.7911, 0.1639, 0.7948, 0.1639, 0.8677, 0.09786, 0.7911, 0.09786, 0.8347, 0.0543, 0.8347, 0.04323, 0.7911, 0.7471, 0.7079, 0.7906, 0.7079, 0.7906, 0.7458, 0.7471, 0.7458, 0.01924, 0.8475, 0.008474, 0.7963, 0.03247, 0.7911, 0.04323, 0.8423, 0.3086, 0.5012, 0.3086, 0.4379, 0.3464, 0.4379, 0.3464, 0.4925, 0.9408, 0.2654, 0.9844, 0.2654, 0.9844, 0.3033, 0.9408, 0.3033, 0.0, 0.9396, 0.03702, 0.9316, 0.04323, 0.9602, 0.006212, 0.9683, 0.7906, 0.5942, 0.7906, 0.4427, 0.8853, 0.4427, 0.8853, 0.5942, 0.0543, 0.8347, 0.09786, 0.8347, 0.09786, 0.9293, 0.0543, 0.9293, 0.7906, 0.67, 0.7906, 0.5942, 0.8853, 0.5942, 0.8853, 0.67, 0.7207, 0.7093, 0.6864, 0.5572, 0.7471, 0.5562, 0.7471, 0.7076, 0.9408, 0.0, 0.9844, 0.0, 0.9844, 0.1516, 0.9408, 0.1516, 0.04351, 0.5152, 0.04351, 0.4379, 0.195, 0.4379, 0.195, 0.5003, 0.7207, 0.7093, 0.6074, 0.7092, 0.6081, 0.5569, 0.6864, 0.5572, 0.5622, 0.2227, 0.5622, 0.4417, 0.3927, 0.4254, 0.3976, 0.2127, 0.7906, 0.7079, 0.7906, 0.67, 0.8853, 0.67, 0.8853, 0.7079, 0.6864, 0.5572, 0.6693, 0.4811, 0.7471, 0.4805, 0.7471, 0.5562, 0.9408, 0.1516, 0.9844, 0.1516, 0.9844, 0.2275, 0.9408, 0.2275, 0.195, 0.5003, 0.195, 0.4379, 0.2707, 0.4379, 0.2707, 0.5012, 0.6864, 0.5572, 0.6081, 0.5569, 0.6081, 0.4813, 0.6693, 0.4811, 0.7471, 0.5942, 0.7906, 0.5942, 0.7906, 0.67, 0.7471, 0.67, 0.7906, 0.7458, 0.7906, 0.7079, 0.8853, 0.7079, 0.8853, 0.7458, 0.6693, 0.4811, 0.6607, 0.4431, 0.7471, 0.4427, 0.7471, 0.4805, 0.9408, 0.2275, 0.9844, 0.2275, 0.9844, 0.2654, 0.9408, 0.2654, 0.2707, 0.5012, 0.2707, 0.4379, 0.3086, 0.4379, 0.3086, 0.5012, 0.6693, 0.4811, 0.6081, 0.4813, 0.6081, 0.4434, 0.6607, 0.4431, 0.7471, 0.67, 0.7906, 0.67, 0.7906, 0.7079, 0.7471, 0.7079, 0.2117, 0.7754, 0.2544, 0.7754, 0.2526, 0.9516, 0.2117, 0.9516, 0.0, 0.0, -1.49e-08, 8.941e-08, -1.49e-08, 8.941e-08, 0.0, 0.0, 0.3361, 0.5152, 0.3361, 0.5152, 0.3361, 0.5152, 0.3361, 0.5152, 0.0, 0.0, -1.49e-08, 8.941e-08, 0.3361, 0.5152, 0.3361, 0.5152, 0.8207, 0.9054, 0.8651, 0.9054, 0.8651, 0.9497, 0.8207, 0.9497, 0.3361, 0.5152, 0.3361, 0.5152, 0.3361, 0.5152, 0.3361, 0.5152, 0.75, 0.5, 0.75, 0.75, 0.5, 0.75, 0.5, 0.5, 0.75, 0.25, 0.75, 0.4805, 0.5, 0.4805, 0.5, 0.25, 0.9805, 0.01954, 0.9805, 0.2305, 0.7695, 0.2305, 0.7695, 0.01954, 0.3361, 0.5152, 0.3361, 0.5152, 0.3361, 0.5152, 0.3361, 0.5152, 0.3361, 0.5152, 0.3361, 0.5152, 0.3361, 0.5152, 0.3361, 0.5152, 0.3361, 0.5152, 0.3361, 0.5152, 0.3361, 0.5152, 0.3361, 0.5152, 0.9297, 0.6879, 0.9297, 0.7305, 0.8853, 0.7305, 0.8853, 0.6878, 0.75, 0.0, 0.75, 0.2402, 0.5, 0.2402, 0.5, 0.0, 0.2117, 0.9516, 0.1674, 0.9516, 0.1674, 0.7754, 0.2117, 0.7754, 0.009769, 0.0, 0.25, 0.0, 0.25, 0.9925, 0.01954, 0.9925, 0.4805, 0.973, 0.2695, 0.973, 0.2695, 0.01954, 0.4805, 0.01954, 0.942, 0.9891, 0.8985, 0.9891, 0.8985, 0.7458, 0.942, 0.7458, 0.3349, 0.5152, 0.3349, 0.5152, 0.3349, 0.5152, 0.3349, 0.5152, 0.3349, 0.5152, 0.3349, 0.5152, 0.3349, 0.5152, 0.3349, 0.5152, 0.3349, 0.5152, 0.3349, 0.5152, 0.3349, 0.5152, 0.3349, 0.5152, 0.1036, 0.8719, 0.1413, 0.8677, 0.1413, 0.9451, 0.09786, 0.9415, 0.5678, 0.9551, 0.498, 0.9551, 0.498, 0.7118, 0.5678, 0.7118, 0.8642, 0.02253, 0.9408, 0.0, 0.9408, 0.2435, 0.8642, 0.2661, 0.9476, 0.4427, 0.9843, 0.4657, 0.9843, 0.7088, 0.9476, 0.6858, 0.3464, 0.9251, 0.3464, 0.8815, 0.498, 0.8815, 0.498, 0.9251, 0.5622, 0.2227, 0.6057, 0.2237, 0.6057, 0.4427, 0.5622, 0.4417, 0.8642, 0.2191, 0.8207, 0.22, 0.8207, 0.0009899, 0.8642, 0.0, 0.2001, 0.2189, 0.04869, 0.2189, 0.05387, 0.0, 0.2053, 3.815e-06, 0.7611, 0.2251, 0.6569, 0.2263, 0.6521, 0.01366, 0.7145, 0.04927, 0.7471, 0.7462, 0.8985, 0.7458, 0.8985, 0.9054, 0.7471, 0.8396, 0.8207, 0.3296, 0.8207, 0.4391, 0.7272, 0.4412, 0.7248, 0.3349, 0.498, 0.8815, 0.3464, 0.8815, 0.38, 0.7742, 0.4866, 0.7118, 0.8207, 0.0009899, 0.8207, 0.22, 0.7611, 0.2251, 0.7145, 0.04927, 0.7248, 0.3349, 0.6057, 0.3339, 0.6569, 0.2263, 0.7611, 0.2251, 0.1976, 0.3284, 0.0461, 0.3284, 0.04869, 0.2189, 0.2001, 0.2189, 0.8642, 0.3286, 0.8207, 0.3296, 0.8207, 0.22, 0.8642, 0.2191, 0.5622, 0.1132, 0.6057, 0.1142, 0.6057, 0.2237, 0.5622, 0.2227, 0.5622, 0.1132, 0.5622, 0.2227, 0.3976, 0.2127, 0.3464, 0.1051, 0.5622, 0.003645, 0.5622, 0.1132, 0.3464, 0.1051, 0.4025, 0.0, 0.5622, 0.003645, 0.6057, 0.004638, 0.6057, 0.1142, 0.5622, 0.1132, 0.8642, 0.4381, 0.8207, 0.4391, 0.8207, 0.3296, 0.8642, 0.3286, 0.195, 0.4379, 0.04351, 0.4379, 0.0461, 0.3284, 0.1976, 0.3284, 0.7143, 0.7752, 0.7143, 0.9269, 0.6074, 0.9273, 0.6079, 0.7757, 0.8207, 0.22, 0.8207, 0.3296, 0.7248, 0.3349, 0.7611, 0.2251, 0.6057, 0.972, 0.5678, 0.972, 0.5678, 0.7118, 0.6057, 0.7118, 0.0, 0.5152, 0.1151, 0.531, 0.1151, 0.7911, 0.0, 0.7753, 0.3349, 0.5152, 0.3349, 0.5152, 0.3349, 0.5152, 0.3349, 0.5152, 0.3349, 0.5541, 0.3361, 0.5152, 0.3361, 0.5152, 0.3361, 0.5787, 0.03702, 0.9316, 0.01924, 0.8475, 0.04323, 0.8423, 0.04323, 0.9602, 0.3349, 0.5152, 0.3349, 0.5152, 0.3349, 0.5152, 0.3349, 0.5152, 0.8642, 0.3174, 0.865, 0.2661, 0.928, 0.2661, 0.9273, 0.3089, 0.8642, 0.3174, 0.9273, 0.3089, 0.928, 0.4327, 0.8902, 0.433, 0.1151, 0.531, 0.1674, 0.5393, 0.1674, 0.772, 0.1151, 0.7911, 0.2109, 0.5152, 0.3349, 0.5152, 0.3349, 0.7754, 0.2109, 0.7754, 0.8853, 0.4551, 0.9476, 0.4427, 0.9476, 0.6755, 0.8853, 0.6878, 0.1674, 0.5263, 0.2109, 0.5152, 0.2109, 0.7754, 0.1674, 0.759, 0.3361, 0.5152, 0.3361, 0.5152, 0.3361, 0.5152, 0.3361, 0.5152, 0.3361, 0.5152, 0.3361, 0.5152, 0.3361, 0.5152, 0.3361, 0.5152, 0.5423, 0.4427, 0.6074, 0.4427, 0.6074, 0.7057, 0.5839, 0.7094, 0.4122, 0.4428, 0.4773, 0.4428, 0.4755, 0.711, 0.4293, 0.7098, 0.4773, 0.4428, 0.5423, 0.4427, 0.5839, 0.7094, 0.4755, 0.711, 0.3781, 0.4428, 0.4122, 0.4428, 0.4293, 0.7098, 0.3764, 0.7101, 0.3472, 0.4428, 0.3781, 0.4428, 0.3764, 0.7101, 0.3464, 0.7118, 0.7695, 0.2305, 0.9805, 0.2305, 1.0, 0.25, 0.75, 0.25, 0.9262, 0.7322, 0.8888, 0.7322, 0.8853, 0.7305, 0.9297, 0.7305, 0.3361, 0.5152, 0.3361, 0.5152, -1.49e-08, 8.941e-08, 0.0, 0.0, 0.7305, 0.25, 0.5195, 0.25, 0.5, 0.2402, 0.75, 0.2402, 0.0, 0.0, -1.49e-08, 8.941e-08, 0.3361, 0.5152, 0.3361, 0.5152, 0.7305, 0.5, 0.5195, 0.5, 0.5, 0.4805, 0.75, 0.4805, 0.0, 0.973, 0.0, 0.01954, 0.009769, 0.0, 0.01954, 0.9925, 0.5, 0.0, 0.5, 0.9925, 0.4805, 0.973, 0.4805, 0.01954, 0.3361, 0.5152, 0.3361, 0.5152, 0.3361, 0.5152, 0.3361, 0.5152])
me_cube_006.materials.append(mat_terrain)
me_cube_006.materials.append(mat_material_009)
me_cube_006.use_remesh_fix_poles = True
me_cube_006.use_remesh_preserve_attributes = False
me_cube_006.update()
me_cube_007 = bpy.data.meshes.new('Cube.007')
me_cube_007.from_pydata([(-1.0, -3.947, -1.0), (-1.0, -3.947, 1.0), (-1.0, 2.502, -1.0), (-1.0, 2.502, 1.0), (1.0, -3.71, -0.7622), (1.0, -3.71, 0.2052), (1.0, 2.502, -1.0), (1.0, 2.502, 1.0), (-1.0, -0.7227, -1.0), (-1.0, -0.7227, 1.0), (1.0, -0.7227, -1.0), (1.0, -0.7227, 1.641), (-1.0, -2.335, -1.0), (1.0, -2.573, 0.2052), (-1.0, -2.335, 1.0), (1.0, -2.573, -0.7622), (-1.0, 0.8897, 1.0), (1.0, 0.8897, -1.0), (-1.0, 0.8897, -1.0), (1.0, 0.8897, 1.0), (0.0, 2.502, -1.0), (0.0, 2.502, 1.0), (0.0, -5.11, -1.0), (0.0, -5.11, 1.0), (0.0, -0.7227, 1.641), (0.0, -0.7227, -1.0), (0.0, -2.335, 1.0), (0.0, -2.335, -1.0), (0.0, 0.8897, -1.0), (0.0, 0.8897, 1.0), (1.0, -2.335, 0.443), (1.0, -5.11, 0.443), (1.0, -5.11, -1.0), (1.0, -2.335, -1.0), (16.16, 3.619, -1.018), (16.16, 3.619, -0.4673), (16.16, 4.594, -1.018), (17.13, 2.931, -1.018), (17.13, 2.931, -0.4673), (17.13, 4.594, -1.018), (16.16, 5.603, -1.018), (17.13, 5.603, -1.018), (18.59, 4.594, -0.4673), (18.59, 4.594, -1.018), (18.59, 2.931, -1.018), (18.59, 2.931, -0.4673), (18.61, 0.7545, -0.9805), (18.61, 4.62, -0.9805), (20.03, 0.7545, -0.9805), (20.03, 4.62, -0.9805), (18.76, 0.9075, -0.1801), (18.61, 0.7545, -0.333), (18.76, 4.467, -0.1801), (18.61, 4.62, -0.333), (19.88, 0.9075, -0.1801), (20.03, 0.7545, -0.333), (19.88, 4.467, -0.1801), (20.03, 4.62, -0.333), (16.42, 4.855, -0.4673), (16.16, 4.332, -0.4673), (16.87, 4.855, -0.4673), (17.13, 4.594, -0.598), (16.42, 5.341, -0.4673), (16.16, 5.603, -0.7287), (16.87, 5.341, -0.4673), (17.13, 5.603, -0.7287)], [], [(18, 16, 3, 2), (20, 21, 7, 6), (15, 13, 5, 4), (22, 23, 1, 0), (27, 33, 32, 22), (26, 14, 1, 23), (29, 16, 9, 24), (28, 17, 10, 25), (17, 19, 11, 10), (12, 14, 9, 8), (0, 1, 14, 12), (24, 9, 14, 26), (25, 10, 33, 27), (10, 11, 30, 33), (6, 7, 19, 17), (20, 6, 17, 28), (21, 3, 16, 29), (8, 9, 16, 18), (7, 21, 29, 19), (2, 20, 28, 18), (8, 25, 27, 12), (11, 24, 26, 30), (18, 28, 25, 8), (19, 29, 24, 11), (30, 26, 23, 31), (12, 27, 22, 0), (32, 31, 23, 22), (2, 3, 21, 20), (5, 13, 30, 31), (4, 5, 31, 32), (15, 4, 32, 33), (13, 15, 33, 30), (58, 60, 64, 62), (36, 59, 63, 40), (40, 63, 65, 41), (37, 38, 35, 34), (36, 39, 37, 34), (34, 35, 59, 36), (39, 61, 42, 43), (61, 38, 45, 42), (39, 36, 40, 41), (43, 42, 45, 44), (61, 39, 41, 65), (38, 37, 44, 45), (37, 39, 43, 44), (56, 52, 50, 54), (49, 57, 55, 48), (46, 51, 53, 47), (47, 49, 48, 46), (47, 53, 57, 49), (50, 52, 53, 51), (52, 56, 57, 53), (56, 54, 55, 57), (54, 50, 51, 55), (48, 55, 51, 46), (59, 61, 60, 58), (62, 64, 65, 63), (61, 65, 64, 60), (63, 59, 58, 62), (61, 59, 35, 38)])
me_cube_007.polygons.foreach_set('material_index', [1, 0, 1, 1, 0, 1, 1, 0, 1, 1, 1, 1, 0, 1, 1, 0, 1, 1, 1, 0, 0, 1, 0, 1, 1, 0, 1, 0, 1, 1, 1, 1, 0, 0, 0, 0, 0, 0, 0, 0, 0, 0, 0, 0, 0, 0, 0, 0, 0, 0, 0, 0, 0, 0, 0, 0, 0, 0, 0, 0])
_uv = me_cube_007.uv_layers.new(name='UVMap')
_uv.uv.foreach_set('vector', [0.375, 0.1875, 0.625, 0.1875, 0.625, 0.25, 0.375, 0.25, 0.375, 0.375, 0.625, 0.375, 0.625, 0.5, 0.375, 0.5, 0.4047, 0.6967, 0.5953, 0.6967, 0.5953, 0.7408, 0.4047, 0.7408, 0.375, 0.875, 0.625, 0.875, 0.625, 1.0, 0.375, 1.0, 0.25, 0.6875, 0.375, 0.6875, 0.375, 0.75, 0.25, 0.75, 0.75, 0.6875, 0.875, 0.6875, 0.875, 0.75, 0.75, 0.75, 0.75, 0.5625, 0.875, 0.5625, 0.875, 0.625, 0.75, 0.625, 0.25, 0.5625, 0.375, 0.5625, 0.375, 0.625, 0.25, 0.625, 0.375, 0.5625, 0.625, 0.5625, 0.625, 0.625, 0.375, 0.625, 0.375, 0.0625, 0.625, 0.0625, 0.625, 0.125, 0.375, 0.125, 0.375, 0.0, 0.625, 0.0, 0.625, 0.0625, 0.375, 0.0625, 0.75, 0.625, 0.875, 0.625, 0.875, 0.6875, 0.75, 0.6875, 0.25, 0.625, 0.375, 0.625, 0.375, 0.6875, 0.25, 0.6875, 0.375, 0.625, 0.625, 0.625, 0.625, 0.6875, 0.375, 0.6875, 0.375, 0.5, 0.625, 0.5, 0.625, 0.5625, 0.375, 0.5625, 0.25, 0.5, 0.375, 0.5, 0.375, 0.5625, 0.25, 0.5625, 0.75, 0.5, 0.875, 0.5, 0.875, 0.5625, 0.75, 0.5625, 0.375, 0.125, 0.625, 0.125, 0.625, 0.1875, 0.375, 0.1875, 0.625, 0.5, 0.75, 0.5, 0.75, 0.5625, 0.625, 0.5625, 0.125, 0.5, 0.25, 0.5, 0.25, 0.5625, 0.125, 0.5625, 0.125, 0.625, 0.25, 0.625, 0.25, 0.6875, 0.125, 0.6875, 0.625, 0.625, 0.75, 0.625, 0.75, 0.6875, 0.625, 0.6875, 0.125, 0.5625, 0.25, 0.5625, 0.25, 0.625, 0.125, 0.625, 0.625, 0.5625, 0.75, 0.5625, 0.75, 0.625, 0.625, 0.625, 0.625, 0.6875, 0.75, 0.6875, 0.75, 0.75, 0.625, 0.75, 0.125, 0.6875, 0.25, 0.6875, 0.25, 0.75, 0.125, 0.75, 0.375, 0.75, 0.625, 0.75, 0.625, 0.875, 0.375, 0.875, 0.375, 0.25, 0.625, 0.25, 0.625, 0.375, 0.375, 0.375, 0.5953, 0.7408, 0.5953, 0.6967, 0.625, 0.6875, 0.625, 0.75, 0.4047, 0.7408, 0.5953, 0.7408, 0.625, 0.75, 0.375, 0.75, 0.4047, 0.6967, 0.4047, 0.7408, 0.375, 0.75, 0.375, 0.6875, 0.5953, 0.6967, 0.4047, 0.6967, 0.375, 0.6875, 0.625, 0.6875, 0.7801, 0.2802, 0.6184, 0.2845, 0.6117, 0.1079, 0.7734, 0.1035, 0.7326, 0.6013, 0.9099, 0.4676, 0.9099, 0.94, 0.8067, 0.9612, 0.375, 0.25, 0.5063, 0.25, 0.5063, 0.5, 0.375, 0.5, 0.375, 0.75, 0.625, 0.75, 0.625, 1.0, 0.375, 1.0, 0.125, 0.5, 0.375, 0.5, 0.375, 0.75, 0.125, 0.75, 0.375, 0.0, 0.625, 0.0, 0.625, 0.183, 0.375, 0.25, 0.375, 0.5, 0.5657, 0.5, 0.625, 0.5, 0.375, 0.5, 0.0, 0.6074, 0.005421, 0.0, 0.5286, 0.002734, 0.532, 0.6074, 0.375, 0.5, 0.125, 0.5, 0.125, 0.5, 0.375, 0.5, 0.375, 0.5, 0.625, 0.5, 0.625, 0.75, 0.375, 0.75, 0.5657, 0.5, 0.375, 0.5, 0.375, 0.5, 0.5063, 0.5, 0.532, 0.4676, 0.7326, 0.4676, 0.7326, 1.0, 0.532, 1.0, 0.375, 0.75, 0.375, 0.5, 0.375, 0.5, 0.375, 0.75, 0.6519, 0.5099, 0.8481, 0.5099, 0.8481, 0.7401, 0.6519, 0.7401, 0.375, 0.5, 0.5772, 0.5, 0.5772, 0.75, 0.375, 0.75, 0.375, 0.0, 0.5772, 0.0, 0.5772, 0.25, 0.375, 0.25, 0.125, 0.5, 0.375, 0.5, 0.375, 0.75, 0.125, 0.75, 0.375, 0.25, 0.5772, 0.25, 0.5772, 0.5, 0.375, 0.5, 0.8481, 0.7401, 0.8481, 0.5099, 0.875, 0.5, 0.875, 0.75, 0.8481, 0.5099, 0.6519, 0.5099, 0.625, 0.5, 0.875, 0.5, 0.6519, 0.5099, 0.6519, 0.7401, 0.5772, 0.75, 0.5772, 0.5, 0.6519, 0.7401, 0.8481, 0.7401, 0.875, 0.75, 0.625, 0.75, 0.375, 0.75, 0.5772, 0.75, 0.5772, 1.0, 0.375, 1.0, 0.875, 0.567, 0.625, 0.5, 0.692, 0.5, 0.808, 0.5, 0.808, 0.5, 0.692, 0.5, 0.625, 0.5, 0.875, 0.5, 0.5371, 0.379, 0.532, 0.009385, 0.6117, 0.1079, 0.6184, 0.2845, 0.8808, 0.0, 0.8808, 0.4676, 0.7801, 0.2802, 0.7734, 0.1035, 0.625, 0.5, 0.875, 0.567, 0.875, 0.75, 0.625, 0.75])
me_cube_007.materials.append(mat_material_005)
me_cube_007.materials.append(mat_terrain_1)
me_cube_007.use_remesh_fix_poles = True
me_cube_007.use_remesh_preserve_attributes = False
me_cube_007.update()
me_cube_008 = bpy.data.meshes.new('Cube.008')
me_cube_008.from_pydata([(-1.0, -1.0, -1.0), (-1.0, -1.0, 1.0), (-1.0, 1.0, -1.0), (-1.0, 1.0, 1.0), (1.0, -1.0, -1.0), (1.0, -1.0, 1.0), (1.0, 1.0, -1.0), (1.0, 1.0, 1.0)], [], [(0, 1, 3, 2), (2, 3, 7, 6), (6, 7, 5, 4), (4, 5, 1, 0), (2, 6, 4, 0), (7, 3, 1, 5)])
_uv = me_cube_008.uv_layers.new(name='UVMap')
_uv.uv.foreach_set('vector', [0.375, 0.0, 0.625, 0.0, 0.625, 0.25, 0.375, 0.25, 0.375, 0.25, 0.625, 0.25, 0.625, 0.5, 0.375, 0.5, 0.375, 0.5, 0.625, 0.5, 0.625, 0.75, 0.375, 0.75, 0.375, 0.75, 0.625, 0.75, 0.625, 1.0, 0.375, 1.0, 0.125, 0.5, 0.375, 0.5, 0.375, 0.75, 0.125, 0.75, 0.625, 0.5, 0.875, 0.5, 0.875, 0.75, 0.625, 0.75])
me_cube_008.materials.append(mat_material_007)
me_cube_008.use_remesh_fix_poles = True
me_cube_008.use_remesh_preserve_attributes = False
me_cube_008.update()
me_cube_009 = bpy.data.meshes.new('Cube.009')
me_cube_009.from_pydata([(-1.0, -1.0, -1.0), (-1.0, -1.0, -0.08052), (-1.0, 1.0, -1.0), (-1.0, 1.0, 1.0), (1.033, -1.0, -1.0), (1.015, -1.019, -0.03671), (1.033, 0.4474, -1.0), (1.033, 0.4474, -0.3326), (0.0, 1.0, -1.0), (0.0, 1.0, 0.8201), (0.0, -1.0, -1.0), (-0.1286, -1.0, -0.08052), (0.5, 0.4474, 0.8022), (0.5, -1.0, -1.0), (0.5, 1.0, -1.0), (0.5, -1.0, 0.1165), (-1.0, 0.0, -1.0), (-1.0, 0.0, 0.4704), (1.033, -0.2763, -1.0), (1.024, -0.2858, -0.1846), (0.0, 0.0, 0.2905), (0.0, 0.0, -1.0), (0.5, -0.2763, 0.4476), (0.5, 0.0, -1.0), (-1.0, -0.5, -1.0), (1.02, -0.6524, -0.1107), (0.0, -0.5, 0.2522), (0.0, -0.5, -1.0), (0.5, -0.6382, 0.04267), (0.5, -0.5, -1.0), (-1.0, -0.5, 0.4857), (1.033, -0.6382, -1.0)], [], [(16, 17, 3, 2), (14, 12, 7, 6), (31, 25, 5, 4), (10, 11, 1, 0), (29, 31, 4, 13), (26, 30, 1, 11), (28, 26, 11, 15), (24, 27, 10, 0), (13, 15, 11, 10), (2, 3, 9, 8), (4, 5, 15, 13), (25, 28, 15, 5), (27, 29, 13, 10), (8, 9, 12, 14), (8, 14, 23, 21), (7, 12, 22, 19), (2, 8, 21, 16), (12, 9, 20, 22), (9, 3, 17, 20), (14, 6, 18, 23), (6, 7, 19, 18), (24, 30, 17, 16), (0, 1, 30, 24), (21, 23, 29, 27), (19, 22, 28, 25), (16, 21, 27, 24), (22, 20, 26, 28), (20, 17, 30, 26), (23, 18, 31, 29), (18, 19, 25, 31)])
_uv = me_cube_009.uv_layers.new(name='UVMap')
_uv.uv.foreach_set('vector', [0.375, 0.125, 0.625, 0.125, 0.625, 0.25, 0.375, 0.25, 0.375, 0.4375, 0.625, 0.4375, 0.625, 0.5, 0.375, 0.5, 0.375, 0.6875, 0.625, 0.6875, 0.625, 0.75, 0.375, 0.75, 0.375, 0.875, 0.625, 0.875, 0.625, 1.0, 0.375, 1.0, 0.3125, 0.6875, 0.375, 0.6875, 0.375, 0.75, 0.3125, 0.75, 0.75, 0.6875, 0.875, 0.6875, 0.875, 0.75, 0.75, 0.75, 0.6875, 0.6875, 0.75, 0.6875, 0.75, 0.75, 0.6875, 0.75, 0.125, 0.6875, 0.25, 0.6875, 0.25, 0.75, 0.125, 0.75, 0.375, 0.8125, 0.625, 0.8125, 0.625, 0.875, 0.375, 0.875, 0.375, 0.25, 0.625, 0.25, 0.625, 0.375, 0.375, 0.375, 0.375, 0.75, 0.625, 0.75, 0.625, 0.8125, 0.375, 0.8125, 0.625, 0.6875, 0.6875, 0.6875, 0.6875, 0.75, 0.625, 0.75, 0.25, 0.6875, 0.3125, 0.6875, 0.3125, 0.75, 0.25, 0.75, 0.375, 0.375, 0.625, 0.375, 0.625, 0.4375, 0.375, 0.4375, 0.25, 0.5, 0.3125, 0.5, 0.3125, 0.625, 0.25, 0.625, 0.625, 0.5, 0.6875, 0.5, 0.6875, 0.625, 0.625, 0.625, 0.125, 0.5, 0.25, 0.5, 0.25, 0.625, 0.125, 0.625, 0.6875, 0.5, 0.75, 0.5, 0.75, 0.625, 0.6875, 0.625, 0.75, 0.5, 0.875, 0.5, 0.875, 0.625, 0.75, 0.625, 0.3125, 0.5, 0.375, 0.5, 0.375, 0.625, 0.3125, 0.625, 0.375, 0.5, 0.625, 0.5, 0.625, 0.625, 0.375, 0.625, 0.375, 0.0625, 0.625, 0.0625, 0.625, 0.125, 0.375, 0.125, 0.375, 0.0, 0.625, 0.0, 0.625, 0.0625, 0.375, 0.0625, 0.25, 0.625, 0.3125, 0.625, 0.3125, 0.6875, 0.25, 0.6875, 0.625, 0.625, 0.6875, 0.625, 0.6875, 0.6875, 0.625, 0.6875, 0.125, 0.625, 0.25, 0.625, 0.25, 0.6875, 0.125, 0.6875, 0.6875, 0.625, 0.75, 0.625, 0.75, 0.6875, 0.6875, 0.6875, 0.75, 0.625, 0.875, 0.625, 0.875, 0.6875, 0.75, 0.6875, 0.3125, 0.625, 0.375, 0.625, 0.375, 0.6875, 0.3125, 0.6875, 0.375, 0.625, 0.625, 0.625, 0.625, 0.6875, 0.375, 0.6875])
me_cube_009.materials.append(mat_material_006)
me_cube_009.use_remesh_fix_poles = True
me_cube_009.use_remesh_preserve_attributes = False
me_cube_009.update()
me_cube_010 = bpy.data.meshes.new('Cube.010')
me_cube_010.from_pydata([(-1.0, -1.0, -1.0), (-1.0, -1.0, 0.483), (-1.0, 1.5, -1.0), (-1.0, 1.5, 1.684), (1.0, -1.0, -1.0), (1.0, -1.0, -0.3429), (1.0, 1.5, -1.0), (1.0, 1.5, 1.0), (-1.0, 2.265, 2.126), (-1.0, 2.265, -1.0), (1.0, 2.265, -1.0), (1.0, 2.265, 1.0), (-4.719, 1.5, 0.8561), (-4.719, 1.5, -1.0), (-4.719, 2.265, 1.0), (-4.719, 2.265, -1.0), (0.04305, 1.5, -1.0), (0.04305, 1.5, 1.684), (0.04305, -1.0, -1.0), (0.04305, -1.0, 0.483), (0.04305, 2.265, -1.0), (0.04305, 2.265, 1.0), (-1.0, 0.25, -1.0), (-1.0, 0.25, 1.0), (1.0, 0.25, -1.0), (1.0, 0.25, -0.3429), (0.04305, 0.25, 1.0), (0.04305, 0.25, -1.0), (-2.859, 1.5, -1.0), (-2.859, 2.265, -1.0), (-2.859, 1.5, 1.198), (-2.859, 2.265, 2.126)], [], [(22, 23, 3, 2), (17, 7, 11, 21), (24, 25, 5, 4), (18, 19, 1, 0), (27, 24, 4, 18), (26, 23, 1, 19), (20, 21, 11, 10), (29, 28, 13, 15), (7, 6, 10, 11), (16, 2, 9, 20), (13, 12, 14, 15), (28, 30, 12, 13), (31, 29, 15, 14), (30, 31, 14, 12), (6, 16, 20, 10), (9, 8, 21, 20), (25, 26, 19, 5), (22, 27, 18, 0), (4, 5, 19, 18), (3, 17, 21, 8), (2, 16, 27, 22), (7, 17, 26, 25), (17, 3, 23, 26), (16, 6, 24, 27), (6, 7, 25, 24), (0, 1, 23, 22), (3, 8, 31, 30), (8, 9, 29, 31), (2, 3, 30, 28), (9, 2, 28, 29)])
me_cube_010.polygons.foreach_set('material_index', [1, 1, 0, 1, 0, 1, 0, 0, 0, 0, 0, 1, 0, 1, 0, 0, 1, 0, 1, 1, 0, 1, 1, 0, 0, 1, 1, 0, 1, 0])
_uv = me_cube_010.uv_layers.new(name='UVMap')
_uv.uv.foreach_set('vector', [0.375, 0.125, 0.625, 0.125, 0.625, 0.25, 0.375, 0.25, 0.7446, 0.5, 0.625, 0.5, 0.625, 0.5, 0.7446, 0.5, 0.375, 0.625, 0.625, 0.625, 0.625, 0.75, 0.375, 0.75, 0.375, 0.8696, 0.625, 0.8696, 0.625, 1.0, 0.375, 1.0, 0.2554, 0.625, 0.375, 0.625, 0.375, 0.75, 0.2554, 0.75, 0.7446, 0.625, 0.875, 0.625, 0.875, 0.75, 0.7446, 0.75, 0.375, 0.3804, 0.625, 0.3804, 0.625, 0.5, 0.375, 0.5, 0.125, 0.5, 0.125, 0.5, 0.125, 0.5, 0.125, 0.5, 0.625, 0.5, 0.375, 0.5, 0.375, 0.5, 0.625, 0.5, 0.2554, 0.5, 0.125, 0.5, 0.125, 0.5, 0.2554, 0.5, 0.375, 0.25, 0.625, 0.25, 0.625, 0.25, 0.375, 0.25, 0.7913, 0.4707, 0.2349, 0.4707, 0.3215, 0.0, 0.7913, 0.0, 0.625, 0.25, 0.375, 0.25, 0.375, 0.25, 0.625, 0.25, 0.2349, 0.4707, 0.0, 0.4707, 0.2851, 0.0, 0.3215, 0.0, 0.375, 0.5, 0.2554, 0.5, 0.2554, 0.5, 0.375, 0.5, 0.375, 0.25, 0.625, 0.25, 0.625, 0.3804, 0.375, 0.3804, 0.625, 0.625, 0.7446, 0.625, 0.7446, 0.75, 0.625, 0.75, 0.125, 0.625, 0.2554, 0.625, 0.2554, 0.75, 0.125, 0.75, 0.375, 0.75, 0.625, 0.75, 0.625, 0.8696, 0.375, 0.8696, 0.8195, 0.3235, 0.7913, 0.09219, 1.0, 0.0, 1.0, 0.3681, 0.125, 0.5, 0.2554, 0.5, 0.2554, 0.625, 0.125, 0.625, 0.625, 0.5, 0.7446, 0.5, 0.7446, 0.625, 0.625, 0.625, 0.7446, 0.5, 0.875, 0.5, 0.875, 0.625, 0.7446, 0.625, 0.2554, 0.5, 0.375, 0.5, 0.375, 0.625, 0.2554, 0.625, 0.375, 0.5, 0.625, 0.5, 0.625, 0.625, 0.375, 0.625, 0.375, 0.0, 0.625, 0.0, 0.625, 0.125, 0.375, 0.125, 0.1119, 0.9414, 0.0, 0.9414, 0.0, 0.4707, 0.2349, 0.4707, 0.625, 0.25, 0.375, 0.25, 0.375, 0.25, 0.625, 0.25, 0.7913, 0.9414, 0.1119, 0.9414, 0.2349, 0.4707, 0.7913, 0.4707, 0.125, 0.5, 0.125, 0.5, 0.125, 0.5, 0.125, 0.5])
me_cube_010.materials.append(mat_material_008)
me_cube_010.materials.append(mat_boulder_terrain)
me_cube_010.use_remesh_fix_poles = True
me_cube_010.use_remesh_preserve_attributes = False
me_cube_010.update()
me_cylinder = bpy.data.meshes.new('Cylinder')
me_cylinder.from_pydata([(-2.478e-06, 2.9, -47.59), (2.91e-06, 2.9, 53.31), (0.5658, 2.844, -47.59), (0.5658, 2.844, 53.31), (1.11, 2.679, -47.59), (1.11, 2.679, 53.31), (1.611, 2.411, -47.59), (1.611, 2.411, 53.31), (2.051, 2.051, -47.59), (2.051, 2.051, 53.31), (2.411, 1.611, -47.59), (2.411, 1.611, 53.31), (2.679, 1.11, -47.59), (2.679, 1.11, 53.31), (2.844, 0.5658, -47.59), (2.844, 0.5658, 53.31), (2.9, -1.268e-07, -47.59), (2.9, -1.268e-07, 53.31), (2.844, -0.5658, -47.59), (2.844, -0.5658, 53.31), (2.679, -1.11, -47.59), (2.679, -1.11, 53.31), (2.411, -1.611, -47.59), (2.411, -1.611, 53.31), (2.051, -2.051, -47.59), (2.051, -2.051, 53.31), (1.611, -2.411, -47.59), (1.611, -2.411, 53.31), (1.11, -2.679, -47.59), (1.11, -2.679, 53.31), (0.5658, -2.844, -47.59), (0.5658, -2.844, 53.31), (-2.731e-06, -2.9, -47.59), (2.656e-06, -2.9, 53.31), (-0.5658, -2.844, -47.59), (-0.5658, -2.844, 53.31), (-1.11, -2.679, -47.59), (-1.11, -2.679, 53.31), (-1.611, -2.411, -47.59), (-1.611, -2.411, 53.31), (-2.051, -2.051, -47.59), (-2.051, -2.051, 53.31), (-2.411, -1.611, -47.59), (-2.411, -1.611, 53.31), (-2.679, -1.11, -47.59), (-2.679, -1.11, 53.31), (-2.844, -0.5658, -47.59), (-2.844, -0.5658, 53.31), (-2.9, 3.458e-08, -47.59), (-2.9, 3.458e-08, 53.31), (-2.844, 0.5658, -47.59), (-2.844, 0.5658, 53.31), (-2.679, 1.11, -47.59), (-2.679, 1.11, 53.31), (-2.411, 1.611, -47.59), (-2.411, 1.611, 53.31), (-2.051, 2.051, -47.59), (-2.051, 2.051, 53.31), (-1.611, 2.411, -47.59), (-1.611, 2.411, 53.31), (-1.11, 2.679, -47.59), (-1.11, 2.679, 53.31), (-0.5658, 2.844, -47.59), (-0.5658, 2.844, 53.31)], [], [(0, 1, 3, 2), (2, 3, 5, 4), (4, 5, 7, 6), (6, 7, 9, 8), (8, 9, 11, 10), (10, 11, 13, 12), (12, 13, 15, 14), (14, 15, 17, 16), (16, 17, 19, 18), (18, 19, 21, 20), (20, 21, 23, 22), (22, 23, 25, 24), (24, 25, 27, 26), (26, 27, 29, 28), (28, 29, 31, 30), (30, 31, 33, 32), (32, 33, 35, 34), (34, 35, 37, 36), (36, 37, 39, 38), (38, 39, 41, 40), (40, 41, 43, 42), (42, 43, 45, 44), (44, 45, 47, 46), (46, 47, 49, 48), (48, 49, 51, 50), (50, 51, 53, 52), (52, 53, 55, 54), (54, 55, 57, 56), (56, 57, 59, 58), (58, 59, 61, 60), (3, 1, 63, 61, 59, 57, 55, 53, 51, 49, 47, 45, 43, 41, 39, 37, 35, 33, 31, 29, 27, 25, 23, 21, 19, 17, 15, 13, 11, 9, 7, 5), (60, 61, 63, 62), (62, 63, 1, 0), (0, 2, 4, 6, 8, 10, 12, 14, 16, 18, 20, 22, 24, 26, 28, 30, 32, 34, 36, 38, 40, 42, 44, 46, 48, 50, 52, 54, 56, 58, 60, 62)])
_uv = me_cylinder.uv_layers.new(name='UVMap')
_uv.uv.foreach_set('vector', [0.0531, 0.25, 0.0531, 0.75, 0.04842, 0.75, 0.04842, 0.25, 0.04842, 0.25, 0.04842, 0.75, 0.04444, 0.75, 0.04444, 0.25, 0.1618, 0.25, 0.1618, 0.75, 0.1571, 0.75, 0.1571, 0.25, 0.1571, 0.25, 0.1571, 0.75, 0.1519, 0.75, 0.1519, 0.25, 0.1519, 0.25, 0.1519, 0.75, 0.1464, 0.75, 0.1464, 0.25, 0.1464, 0.25, 0.1464, 0.75, 0.1408, 0.75, 0.1408, 0.25, 0.1408, 0.25, 0.1408, 0.75, 0.1352, 0.75, 0.1352, 0.25, 0.1352, 0.25, 0.1352, 0.75, 0.13, 0.75, 0.13, 0.25, 0.13, 0.25, 0.13, 0.75, 0.1253, 0.75, 0.1253, 0.25, 0.04444, 0.25, 0.04444, 0.75, 0.04045, 0.75, 0.04045, 0.25, 0.04045, 0.25, 0.04045, 0.75, 0.03577, 0.75, 0.03577, 0.25, 0.03577, 0.25, 0.03577, 0.75, 0.03056, 0.75, 0.03056, 0.25, 0.03056, 0.25, 0.03056, 0.75, 0.02503, 0.75, 0.02503, 0.25, 0.02503, 0.25, 0.02503, 0.75, 0.0194, 0.75, 0.0194, 0.25, 0.0194, 0.25, 0.0194, 0.75, 0.01387, 0.75, 0.01387, 0.25, 0.01387, 0.25, 0.01387, 0.75, 0.008669, 0.75, 0.008669, 0.25, 0.008669, 0.25, 0.008669, 0.75, 0.003984, 0.75, 0.003984, 0.25, 0.003984, 0.25, 0.003984, 0.75, 2.384e-07, 0.75, 0.0, 0.25, 0.1253, 0.25, 0.1253, 0.75, 0.1207, 0.75, 0.1207, 0.25, 0.1207, 0.25, 0.1207, 0.75, 0.1154, 0.75, 0.1154, 0.25, 0.1154, 0.25, 0.1154, 0.75, 0.1099, 0.75, 0.1099, 0.25, 0.1099, 0.25, 0.1099, 0.75, 0.1043, 0.75, 0.1043, 0.25, 0.1043, 0.25, 0.1043, 0.75, 0.09876, 0.75, 0.09876, 0.25, 0.09876, 0.25, 0.09876, 0.75, 0.09356, 0.75, 0.09356, 0.25, 0.09356, 0.25, 0.09356, 0.75, 0.08887, 0.75, 0.08887, 0.25, 0.08887, 0.25, 0.08887, 0.75, 0.08489, 0.75, 0.08489, 0.25, 0.08489, 0.25, 0.08489, 0.75, 0.0802, 0.75, 0.0802, 0.25, 0.0802, 0.25, 0.0802, 0.75, 0.075, 0.75, 0.075, 0.25, 0.075, 0.25, 0.075, 0.75, 0.06947, 0.75, 0.06947, 0.25, 0.06947, 0.25, 0.06947, 0.75, 0.06384, 0.75, 0.06384, 0.25, 0.1933, 0.3072, 0.1877, 0.3074, 0.1821, 0.3071, 0.1769, 0.3062, 0.1722, 0.3048, 0.1682, 0.303, 0.1651, 0.3007, 0.1629, 0.2982, 0.1618, 0.2955, 0.1618, 0.2927, 0.1629, 0.2899, 0.1651, 0.2872, 0.1682, 0.2848, 0.1722, 0.2827, 0.1769, 0.2809, 0.1821, 0.2797, 0.1877, 0.2789, 0.1933, 0.2787, 0.1989, 0.2791, 0.2041, 0.2799, 0.2088, 0.2813, 0.2128, 0.2832, 0.216, 0.2854, 0.2181, 0.2879, 0.2192, 0.2906, 0.2192, 0.2934, 0.2181, 0.2962, 0.216, 0.2989, 0.2128, 0.3013, 0.2088, 0.3035, 0.2041, 0.3052, 0.1989, 0.3065, 0.06384, 0.25, 0.06384, 0.75, 0.05831, 0.75, 0.05831, 0.25, 0.05831, 0.25, 0.05831, 0.75, 0.0531, 0.75, 0.0531, 0.25, 0.1877, 0.2787, 0.1821, 0.2784, 0.1769, 0.2775, 0.1722, 0.2761, 0.1682, 0.2743, 0.1651, 0.272, 0.1629, 0.2695, 0.1618, 0.2668, 0.1618, 0.264, 0.1629, 0.2612, 0.1651, 0.2585, 0.1682, 0.2561, 0.1722, 0.254, 0.1769, 0.2522, 0.1821, 0.251, 0.1877, 0.2502, 0.1933, 0.25, 0.1989, 0.2503, 0.2041, 0.2512, 0.2088, 0.2526, 0.2128, 0.2545, 0.216, 0.2567, 0.2181, 0.2592, 0.2192, 0.2619, 0.2192, 0.2647, 0.2181, 0.2675, 0.216, 0.2702, 0.2128, 0.2726, 0.2088, 0.2748, 0.2041, 0.2765, 0.1989, 0.2777, 0.1933, 0.2785])
me_cylinder.materials.append(mat_stump)
me_cylinder.materials.append(mat_bark)
me_cylinder.use_remesh_fix_poles = True
me_cylinder.use_remesh_preserve_attributes = False
me_cylinder.update()

# ---- objects
ob_plane = bpy.data.objects.new('Plane', me_plane)
ob_cube = bpy.data.objects.new('Cube', me_cube_001)
ob_plane_001 = bpy.data.objects.new('Plane.001', me_plane_001)
ob_plane_003 = bpy.data.objects.new('Plane.003', me_plane_003)
ob_cube_001 = bpy.data.objects.new('Cube.001', me_cube_003)
ob_cube_002 = bpy.data.objects.new('Cube.002', me_cube_004)
ob_cube_003 = bpy.data.objects.new('Cube.003', me_cube_005)
ob_cube_004 = bpy.data.objects.new('Cube.004', me_cube_006)
ob_cube_005 = bpy.data.objects.new('Cube.005', me_cube_007)
ob_cube_006 = bpy.data.objects.new('Cube.006', me_cube_008)
ob_cube_007 = bpy.data.objects.new('Cube.007', me_cube_009)
ob_cube_008 = bpy.data.objects.new('Cube.008', me_cube_010)
ob_sun = bpy.data.objects.new('Sun', light_sun)
ob_cylinder = bpy.data.objects.new('Cylinder', me_cylinder)

# ---- transforms, parenting, visibility, modifiers, constraints
ob_plane.location = (0.0, 0.0, 0.0)
ob_plane.scale = (28.8, 28.8, 28.8)
ob_cube.location = (0.2152, 5.601, 4.149)
ob_plane_001.location = (0.0, 0.0, 0.0)
ob_plane_001.scale = (28.8, 28.8, 28.8)
ob_plane_003.location = (324.2, 53.3, -0.721)
ob_plane_003.scale = (94.17, 94.17, 94.17)
ob_cube_001.location = (400.3, -23.64, 15.06)
ob_cube_001.scale = (16.16, 16.16, 16.16)
ob_cube_002.location = (63.97, 88.38, 19.59)
ob_cube_002.scale = (13.6, 13.6, 13.6)
ob_cube_003.location = (34.52, -22.34, 6.064)
ob_cube_003.scale = (5.207, 5.207, 5.207)
ob_cube_004.location = (-38.62, -22.0, 6.0)
ob_cube_004.scale = (-5.207, 5.207, 5.207)
ob_cube_005.location = (-173.6, 70.72, 26.22)
ob_cube_005.scale = (26.74, 26.74, 26.74)
ob_cube_006.location = (-7.416, 178.9, 4.146)
ob_cube_006.scale = (56.45, 41.09, 5.039)
ob_cube_007.location = (-123.1, 194.2, 57.65)
ob_cube_007.scale = (57.52, 57.52, 57.52)
ob_cube_008.location = (82.17, 169.9, 28.38)
ob_cube_008.scale = (32.96, 32.96, 32.96)
ob_sun.location = (12.21, 73.27, 162.3)
ob_cylinder.location = (179.6, 86.53, 3.144)
ob_cylinder.rotation_euler = (-0.0, 1.571, 0.0)
ob_cylinder.scale = (2.51, 2.51, 1.071)

# ---- collection membership
col_collection.objects.link(ob_plane)
col_collection.objects.link(ob_cube)
col_collection.objects.link(ob_plane_001)
col_collection.objects.link(ob_plane_003)
col_collection.objects.link(ob_cube_001)
col_collection.objects.link(ob_cube_002)
col_collection.objects.link(ob_cube_003)
col_collection.objects.link(ob_cube_004)
col_collection.objects.link(ob_cube_005)
col_collection.objects.link(ob_cube_006)
col_collection.objects.link(ob_cube_007)
col_collection.objects.link(ob_cube_008)
col_collection.objects.link(ob_sun)
col_collection.objects.link(ob_cylinder)

# ---- scene / render settings (as saved in the file)
scene.frame_start = 1; scene.frame_end = 250; scene.frame_set(1)
scene.render.engine = 'CYCLES'
scene.cycles.sampling_pattern = 'TABULATED_SOBOL'
scene.cycles.use_light_tree = False
scene.view_settings.view_transform = 'Filmic'
bpy.context.view_layer.update()

# ---- added for rendering (the .blend has no active camera): camera
cam_auto = bpy.data.cameras.new('AutoCamera')
cam_auto.lens = 50.0
cam_auto.sensor_width = 36.0
cam_auto.clip_end = 11859.6
ob_auto_camera = bpy.data.objects.new('AutoCamera', cam_auto)
scene.collection.objects.link(ob_auto_camera)
ob_auto_camera.location = (784.873, -726.573, 595.908)
ob_auto_camera.rotation_euler = (1.09748, -7.21219e-08, 0.694738)
scene.camera = ob_auto_camera
bpy.context.view_layer.update()
